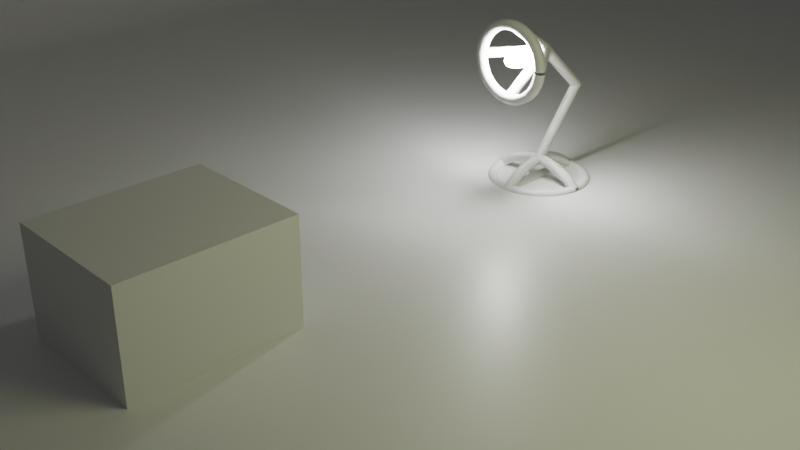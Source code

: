 # Source: AnimatedLamp008.blend  (saved by Blender 2.91.10; exported with 4.5.12 LTS)
import bpy
from mathutils import Matrix  # noqa: F401  (used for matrix-valued properties, if any)

bpy.ops.wm.read_factory_settings(use_empty=True)
scene = bpy.context.scene
scene.name = 'Scene'

# ---- collections
col_camandlight = bpy.data.collections.new('CamAndlight'); scene.collection.children.link(col_camandlight)
col_pencil = bpy.data.collections.new('Pencil'); scene.collection.children.link(col_pencil)
col_lampscene = bpy.data.collections.new('LampScene'); scene.collection.children.link(col_lampscene)

# ---- materials (node trees are filled in below, after node groups)
mat_lampmat = bpy.data.materials.new('LampMat')
mat_defaultmat = bpy.data.materials.new('DefaultMat')
mat_defaultmat.alpha_threshold = 0.0
mat_defaultmat.line_color = (0.0, 0.0, 0.0, 1.0)
mat_bulbmat = bpy.data.materials.new('BulbMat')
mat_bulbmat.alpha_threshold = 0.0
mat_bulbmat.line_color = (0.0, 0.0, 0.0, 1.0)

# ---- material node trees
mat_lampmat.use_nodes = True; mat_lampmat.node_tree.nodes.clear()
_N = mat_lampmat.node_tree.nodes; _L = mat_lampmat.node_tree.links
n0 = _N.new('ShaderNodeBsdfPrincipled'); n0.name = 'Principled BSDF'; n0.location = (10, 300)
n0.distribution = 'GGX'
n0.subsurface_method = 'BURLEY'
n0.inputs[3].default_value = 1.45
n0.inputs[27].default_value = (0.0, 0.0, 0.0, 1.0)
n0.inputs[28].default_value = 1.0
n1 = _N.new('ShaderNodeOutputMaterial'); n1.name = 'Material Output'; n1.location = (300, 300)
_L.new(n0.outputs[0], n1.inputs[0])
n1.is_active_output = True
mat_defaultmat.use_nodes = True; mat_defaultmat.node_tree.nodes.clear()
_N = mat_defaultmat.node_tree.nodes; _L = mat_defaultmat.node_tree.links
n0 = _N.new('ShaderNodeOutputMaterial'); n0.name = 'Material Output'; n0.location = (300, 300)
n1 = _N.new('ShaderNodeBsdfPrincipled'); n1.name = 'Principled BSDF'; n1.location = (10, 300)
n1.distribution = 'GGX'
n1.subsurface_method = 'BURLEY'
n1.inputs[2].default_value = 0.4
n1.inputs[3].default_value = 1.45
n1.inputs[27].default_value = (0.0, 0.0, 0.0, 1.0)
n1.inputs[28].default_value = 1.0
_L.new(n1.outputs[0], n0.inputs[0])
n0.is_active_output = True
mat_bulbmat.use_nodes = True; mat_bulbmat.node_tree.nodes.clear()
_N = mat_bulbmat.node_tree.nodes; _L = mat_bulbmat.node_tree.links
n0 = _N.new('ShaderNodeOutputMaterial'); n0.name = 'Material Output'; n0.location = (300, 300)
n1 = _N.new('ShaderNodeEmission'); n1.name = 'Emission'; n1.location = (10, 300)
n1.inputs[1].default_value = 200.0
_L.new(n1.outputs[0], n0.inputs[0])
n0.is_active_output = True

# ---- world
world_world = bpy.data.worlds.new('World'); scene.world = world_world
world_world.use_nodes = True; world_world.node_tree.nodes.clear()
_N = world_world.node_tree.nodes; _L = world_world.node_tree.links
n0 = _N.new('ShaderNodeOutputWorld'); n0.name = 'World Output'; n0.location = (300, 300)
n1 = _N.new('ShaderNodeBackground'); n1.name = 'Background'; n1.location = (10, 300)
n1.inputs[0].default_value = (0.05088, 0.05088, 0.05088, 1.0)
_L.new(n1.outputs[0], n0.inputs[0])
n0.is_active_output = True
world_world.color = (0.05088, 0.05088, 0.05088)
world_world.use_sun_shadow = False
world_world.sun_shadow_jitter_overblur = 0.0

# ---- cameras
cam_camera = bpy.data.cameras.new('Camera')
cam_camera.clip_end = 100.0
cam_camera.ortho_scale = 7.314

# ---- lights
light_area = bpy.data.lights.new('Area', 'AREA')
light_area.color = (0.9692, 1.0, 0.5406)
light_area.transmission_factor = 0.0
light_area.energy = 78.54
light_area.shadow_soft_size = 4.071
light_area.shadow_maximum_resolution = 0.006
light_area.use_absolute_resolution = True
light_area.size = 4.071
light_area.size_y = 1.0

# ---- meshes
me_backdropmesh = bpy.data.meshes.new('BackdropMesh')
me_backdropmesh.from_pydata([(10.0, -36.67, 0.0), (10.0, 23.33, 0.0), (-10.0, 23.33, 10.0), (-10.0, -36.67, 10.0), (-8.01, 23.33, 0.0), (-8.01, -36.67, 0.0), (-10.0, -36.67, 2.391), (-8.398, -36.67, 0.04594), (-8.772, -36.67, 0.182), (-9.116, -36.67, 0.4029), (-9.417, -36.67, 0.7002), (-9.665, -36.67, 1.063), (-9.849, -36.67, 1.476), (-9.962, -36.67, 1.924), (-10.0, 23.33, 2.391), (-9.962, 23.33, 1.924), (-9.849, 23.33, 1.476), (-9.665, 23.33, 1.063), (-9.417, 23.33, 0.7002), (-9.116, 23.33, 0.4029), (-8.772, 23.33, 0.182), (-8.398, 23.33, 0.04594)], [], [(5, 0, 1, 4), (6, 14, 2, 3), (14, 6, 13, 15), (15, 13, 12, 16), (16, 12, 11, 17), (17, 11, 10, 18), (18, 10, 9, 19), (19, 9, 8, 20), (20, 8, 7, 21), (21, 7, 5, 4)])
me_backdropmesh.polygons.foreach_set('use_smooth', [True] * 10)
_uv = me_backdropmesh.uv_layers.new(name='UVMap')
_uv.uv.foreach_set('vector', [0.09949, 0.0, 1.0, 0.0, 1.0, 1.0, 0.09949, 1.0, 0.0, 0.0, 0.0, 1.0, 0.0, 1.0, 0.0, 0.0, 0.0, 1.0, 0.0, 0.0, 0.0, 0.0, 0.0, 1.0, 0.0, 1.0, 0.0, 0.0, 0.0, 0.0, 0.0, 1.0, 0.0, 1.0, 0.0, 0.0, 0.0, 0.0, 0.0, 1.0, 0.0, 1.0, 0.0, 0.0, 0.0, 0.0, 0.0, 1.0, 0.0, 1.0, 0.0, 0.0, 0.04422, 0.0, 0.04422, 1.0, 0.04422, 1.0, 0.04422, 0.0, 0.06142, 0.0, 0.06142, 1.0, 0.06142, 1.0, 0.06142, 0.0, 0.08008, 0.0, 0.08008, 1.0, 0.08008, 1.0, 0.08008, 0.0, 0.09949, 0.0, 0.09949, 1.0])
me_backdropmesh.materials.append(mat_defaultmat)
me_backdropmesh.use_remesh_fix_poles = True
me_backdropmesh.use_remesh_preserve_attributes = False
me_backdropmesh.use_mirror_vertex_groups = False
me_backdropmesh.update()
me_benchplaceholdermesh = bpy.data.meshes.new('BenchPlaceholderMesh')
me_benchplaceholdermesh.from_pydata([(-0.7284, -0.8817, -0.5567), (-0.7284, -0.8817, 0.5567), (-0.7284, 0.8817, -0.5567), (-0.7284, 0.8817, 0.5567), (0.7284, -0.8817, -0.5567), (0.7284, -0.8817, 0.5567), (0.7284, 0.8817, -0.5567), (0.7284, 0.8817, 0.5567)], [], [(0, 1, 3, 2), (2, 3, 7, 6), (6, 7, 5, 4), (4, 5, 1, 0), (2, 6, 4, 0), (7, 3, 1, 5)])
_uv = me_benchplaceholdermesh.uv_layers.new(name='UVMap')
_uv.uv.foreach_set('vector', [0.375, 0.0, 0.625, 0.0, 0.625, 0.25, 0.375, 0.25, 0.375, 0.25, 0.625, 0.25, 0.625, 0.5, 0.375, 0.5, 0.375, 0.5, 0.625, 0.5, 0.625, 0.75, 0.375, 0.75, 0.375, 0.75, 0.625, 0.75, 0.625, 1.0, 0.375, 1.0, 0.125, 0.5, 0.375, 0.5, 0.375, 0.75, 0.125, 0.75, 0.625, 0.5, 0.875, 0.5, 0.875, 0.75, 0.625, 0.75])
me_benchplaceholdermesh.materials.append(mat_defaultmat)
me_benchplaceholdermesh.use_remesh_fix_poles = True
me_benchplaceholdermesh.use_remesh_preserve_attributes = False
me_benchplaceholdermesh.use_mirror_vertex_groups = False
me_benchplaceholdermesh.update()
me_bulbmesh = bpy.data.meshes.new('BulbMesh')
me_bulbmesh.from_pydata([(0.0, 0.1951, 0.9808), (0.0, 0.3827, 0.9239), (0.0, 0.5556, 0.8315), (0.0, 0.7071, 0.7071), (0.0, 0.8315, 0.5556), (0.0, 0.9239, 0.3827), (0.0, 0.9808, 0.1951), (0.0, 1.0, 7.55e-08), (0.0, 0.9808, -0.1951), (0.0, 0.5556, -0.8315), (0.03806, 0.1913, 0.9808), (0.07466, 0.3753, 0.9239), (0.1084, 0.5449, 0.8315), (0.1379, 0.6935, 0.7071), (0.1622, 0.8155, 0.5556), (0.1802, 0.9061, 0.3827), (0.1913, 0.9619, 0.1951), (0.1951, 0.9808, 7.55e-08), (0.1913, 0.9619, -0.1951), (0.1802, 0.9061, -0.3827), (0.1622, 0.8155, -0.5556), (0.1379, 0.6935, -0.7071), (0.1084, 0.5449, -0.8315), (0.07466, 0.3753, -0.9239), (0.03806, 0.1913, -0.9808), (0.07466, 0.1802, 0.9808), (0.1464, 0.3536, 0.9239), (0.2126, 0.5133, 0.8315), (0.2706, 0.6533, 0.7071), (0.3182, 0.7682, 0.5556), (0.3536, 0.8536, 0.3827), (0.3753, 0.9061, 0.1951), (0.3827, 0.9239, 7.55e-08), (0.3753, 0.9061, -0.1951), (0.3536, 0.8536, -0.3827), (0.3182, 0.7682, -0.5556), (0.2706, 0.6533, -0.7071), (0.2126, 0.5133, -0.8315), (0.1464, 0.3536, -0.9239), (0.07466, 0.1802, -0.9808), (0.1084, 0.1622, 0.9808), (0.2126, 0.3182, 0.9239), (0.3087, 0.4619, 0.8315), (0.3928, 0.5879, 0.7071), (0.4619, 0.6913, 0.5556), (0.5133, 0.7682, 0.3827), (0.5449, 0.8155, 0.1951), (0.5556, 0.8315, 7.55e-08), (0.5449, 0.8155, -0.1951), (0.5133, 0.7682, -0.3827), (0.4619, 0.6913, -0.5556), (0.3928, 0.5879, -0.7071), (0.3087, 0.4619, -0.8315), (0.2126, 0.3182, -0.9239), (0.1084, 0.1622, -0.9808), (0.1379, 0.1379, 0.9808), (0.2706, 0.2706, 0.9239), (0.3928, 0.3928, 0.8315), (0.5, 0.5, 0.7071), (0.5879, 0.5879, 0.5556), (0.6533, 0.6533, 0.3827), (0.6935, 0.6935, 0.1951), (0.7071, 0.7071, 7.55e-08), (0.6935, 0.6935, -0.1951), (0.6533, 0.6533, -0.3827), (0.5879, 0.5879, -0.5556), (0.5, 0.5, -0.7071), (0.3928, 0.3928, -0.8315), (0.2706, 0.2706, -0.9239), (0.1379, 0.1379, -0.9808), (0.1622, 0.1084, 0.9808), (0.3182, 0.2126, 0.9239), (0.4619, 0.3087, 0.8315), (0.5879, 0.3928, 0.7071), (0.6913, 0.4619, 0.5556), (0.7682, 0.5133, 0.3827), (0.8155, 0.5449, 0.1951), (0.8315, 0.5556, 7.55e-08), (0.8155, 0.5449, -0.1951), (0.7682, 0.5133, -0.3827), (0.6913, 0.4619, -0.5556), (0.5879, 0.3928, -0.7071), (0.4619, 0.3087, -0.8315), (0.3182, 0.2126, -0.9239), (0.1622, 0.1084, -0.9808), (0.1802, 0.07466, 0.9808), (0.3536, 0.1464, 0.9239), (0.5133, 0.2126, 0.8315), (0.6533, 0.2706, 0.7071), (0.7682, 0.3182, 0.5556), (0.8536, 0.3536, 0.3827), (0.9061, 0.3753, 0.1951), (0.9239, 0.3827, 7.55e-08), (0.9061, 0.3753, -0.1951), (0.8536, 0.3536, -0.3827), (0.7682, 0.3182, -0.5556), (0.6533, 0.2706, -0.7071), (0.5133, 0.2126, -0.8315), (0.3536, 0.1464, -0.9239), (0.1802, 0.07466, -0.9808), (0.1913, 0.03806, 0.9808), (0.3753, 0.07466, 0.9239), (0.5449, 0.1084, 0.8315), (0.6935, 0.1379, 0.7071), (0.8155, 0.1622, 0.5556), (0.9061, 0.1802, 0.3827), (0.9619, 0.1913, 0.1951), (0.9808, 0.1951, 7.55e-08), (0.9619, 0.1913, -0.1951), (0.9061, 0.1802, -0.3827), (0.8155, 0.1622, -0.5556), (0.6935, 0.1379, -0.7071), (0.5449, 0.1084, -0.8315), (0.3753, 0.07466, -0.9239), (0.1913, 0.03806, -0.9808), (0.1951, -3.266e-07, 0.9808), (0.3827, -3.192e-07, 0.9239), (0.5556, -3.117e-07, 0.8315), (0.7071, -3.192e-07, 0.7071), (0.8315, -3.341e-07, 0.5556), (0.9239, -2.745e-07, 0.3827), (0.9808, -3.937e-07, 0.1951), (1.0, -3.788e-07, 7.55e-08), (0.9808, -3.937e-07, -0.1951), (0.9239, -2.298e-07, -0.3827), (0.8315, -3.341e-07, -0.5556), (0.7071, -3.192e-07, -0.7071), (0.5556, -3.415e-07, -0.8315), (0.3827, -3.043e-07, -0.9239), (0.1951, -3.08e-07, -0.9808), (0.1913, -0.03806, 0.9808), (0.3753, -0.07466, 0.9239), (0.5449, -0.1084, 0.8315), (0.6935, -0.138, 0.7071), (0.8155, -0.1622, 0.5556), (0.9061, -0.1802, 0.3827), (0.9619, -0.1913, 0.1951), (0.9808, -0.1951, 7.55e-08), (0.9619, -0.1913, -0.1951), (0.9061, -0.1802, -0.3827), (0.8155, -0.1622, -0.5556), (0.6935, -0.138, -0.7071), (0.5449, -0.1084, -0.8315), (0.3753, -0.07466, -0.9239), (0.1913, -0.03806, -0.9808), (0.1802, -0.07466, 0.9808), (0.3536, -0.1464, 0.9239), (0.5133, -0.2126, 0.8315), (0.6533, -0.2706, 0.7071), (0.7682, -0.3182, 0.5556), (0.8536, -0.3536, 0.3827), (0.9061, -0.3753, 0.1951), (0.9239, -0.3827, 7.55e-08), (0.9061, -0.3753, -0.1951), (0.8536, -0.3536, -0.3827), (0.7682, -0.3182, -0.5556), (0.6533, -0.2706, -0.7071), (0.5133, -0.2126, -0.8315), (0.3536, -0.1464, -0.9239), (0.1802, -0.07466, -0.9808), (0.1622, -0.1084, 0.9808), (0.3182, -0.2126, 0.9239), (0.4619, -0.3087, 0.8315), (0.5879, -0.3928, 0.7071), (0.6913, -0.4619, 0.5556), (0.7682, -0.5133, 0.3827), (0.8155, -0.5449, 0.1951), (0.8315, -0.5556, 7.55e-08), (0.8155, -0.5449, -0.1951), (0.7682, -0.5133, -0.3827), (0.6913, -0.4619, -0.5556), (0.5879, -0.3928, -0.7071), (0.4619, -0.3087, -0.8315), (0.3182, -0.2126, -0.9239), (0.1622, -0.1084, -0.9808), (0.1379, -0.138, 0.9808), (0.2706, -0.2706, 0.9239), (0.3928, -0.3928, 0.8315), (0.5, -0.5, 0.7071), (0.5879, -0.5879, 0.5556), (0.6533, -0.6533, 0.3827), (0.6935, -0.6935, 0.1951), (0.7071, -0.7071, 7.55e-08), (0.6935, -0.6935, -0.1951), (0.6533, -0.6533, -0.3827), (0.5879, -0.5879, -0.5556), (0.5, -0.5, -0.7071), (0.3928, -0.3928, -0.8315), (0.2706, -0.2706, -0.9239), (0.1379, -0.138, -0.9808), (0.1084, -0.1622, 0.9808), (0.2126, -0.3182, 0.9239), (0.3087, -0.4619, 0.8315), (0.3928, -0.5879, 0.7071), (0.4619, -0.6913, 0.5556), (0.5133, -0.7682, 0.3827), (0.5449, -0.8155, 0.1951), (0.5556, -0.8315, 7.55e-08), (0.5449, -0.8155, -0.1951), (0.5133, -0.7682, -0.3827), (0.4619, -0.6913, -0.5556), (0.3928, -0.5879, -0.7071), (0.3087, -0.4619, -0.8315), (0.2126, -0.3182, -0.9239), (0.1084, -0.1622, -0.9808), (0.0, -3.258e-07, -1.0), (0.07466, -0.1802, 0.9808), (0.1464, -0.3536, 0.9239), (0.2126, -0.5133, 0.8315), (0.2706, -0.6533, 0.7071), (0.3182, -0.7682, 0.5556), (0.3536, -0.8536, 0.3827), (0.3753, -0.9061, 0.1951), (0.3827, -0.9239, 7.55e-08), (0.3753, -0.9061, -0.1951), (0.3536, -0.8536, -0.3827), (0.3182, -0.7682, -0.5556), (0.2706, -0.6533, -0.7071), (0.2126, -0.5133, -0.8315), (0.1464, -0.3536, -0.9239), (0.07466, -0.1802, -0.9808), (0.03806, -0.1913, 0.9808), (0.07466, -0.3753, 0.9239), (0.1084, -0.5449, 0.8315), (0.1379, -0.6935, 0.7071), (0.1622, -0.8155, 0.5556), (0.1802, -0.9061, 0.3827), (0.1913, -0.9619, 0.1951), (0.1951, -0.9808, 7.55e-08), (0.1913, -0.9619, -0.1951), (0.1802, -0.9061, -0.3827), (0.1622, -0.8155, -0.5556), (0.1379, -0.6935, -0.7071), (0.1084, -0.5449, -0.8315), (0.07466, -0.3753, -0.9239), (0.03806, -0.1913, -0.9808), (-7.212e-09, -0.1951, 0.9808), (4.122e-08, -0.3827, 0.9239), (2.632e-08, -0.5556, 0.8315), (-2.584e-08, -0.7071, 0.7071), (-8.544e-08, -0.8315, 0.5556), (6.357e-08, -0.9239, 0.3827), (-8.544e-08, -0.9808, 0.1951), (-1.003e-07, -1.0, 7.55e-08), (-8.544e-08, -0.9808, -0.1951), (6.357e-08, -0.9239, -0.3827), (-8.544e-08, -0.8315, -0.5556), (-2.584e-08, -0.7071, -0.7071), (-1.094e-08, -0.5556, -0.8315), (3.964e-09, -0.3827, -0.9239), (3.964e-09, -0.1951, -0.9808), (-0.03806, -0.1913, 0.9808), (-0.07466, -0.3753, 0.9239), (-0.1084, -0.5449, 0.8315), (-0.1379, -0.6935, 0.7071), (-0.1622, -0.8155, 0.5556), (-0.1802, -0.9061, 0.3827), (-0.1913, -0.9619, 0.1951), (-0.1951, -0.9808, 7.55e-08), (-0.1913, -0.9619, -0.1951), (-0.1802, -0.9061, -0.3827), (-0.1622, -0.8155, -0.5556), (-0.1379, -0.6935, -0.7071), (-0.1084, -0.5449, -0.8315), (-0.07466, -0.3753, -0.9239), (-0.03806, -0.1913, -0.9808), (-0.07466, -0.1802, 0.9808), (-0.1464, -0.3536, 0.9239), (-0.2126, -0.5133, 0.8315), (-0.2706, -0.6533, 0.7071), (-0.3182, -0.7682, 0.5556), (-0.3536, -0.8536, 0.3827), (-0.3753, -0.9061, 0.1951), (-0.3827, -0.9239, 7.55e-08), (-0.3753, -0.9061, -0.1951), (-0.3536, -0.8536, -0.3827), (-0.3182, -0.7682, -0.5556), (-0.2706, -0.6533, -0.7071), (-0.2126, -0.5133, -0.8315), (-0.1464, -0.3536, -0.9239), (-0.07466, -0.1802, -0.9808), (-0.1084, -0.1622, 0.9808), (-0.2126, -0.3182, 0.9239), (-0.3087, -0.4619, 0.8315), (-0.3928, -0.5879, 0.7071), (-0.4619, -0.6913, 0.5556), (-0.5133, -0.7682, 0.3827), (-0.5449, -0.8155, 0.1951), (-0.5556, -0.8315, 7.55e-08), (-0.5449, -0.8155, -0.1951), (-0.5133, -0.7682, -0.3827), (-0.4619, -0.6913, -0.5556), (-0.3928, -0.5879, -0.7071), (-0.3087, -0.4619, -0.8315), (-0.2126, -0.3182, -0.9239), (-0.1084, -0.1622, -0.9808), (-2.304e-07, -5.562e-07, 1.0), (-0.1379, -0.138, 0.9808), (-0.2706, -0.2706, 0.9239), (-0.3928, -0.3928, 0.8315), (-0.5, -0.5, 0.7071), (-0.5879, -0.5879, 0.5556), (-0.6533, -0.6533, 0.3827), (-0.6935, -0.6935, 0.1951), (-0.7071, -0.7071, 7.55e-08), (-0.6935, -0.6935, -0.1951), (-0.6533, -0.6533, -0.3827), (-0.5879, -0.5879, -0.5556), (-0.5, -0.5, -0.7071), (-0.3928, -0.3928, -0.8315), (-0.2706, -0.2706, -0.9239), (-0.1379, -0.1379, -0.9808), (-0.1622, -0.1084, 0.9808), (-0.3182, -0.2126, 0.9239), (-0.4619, -0.3087, 0.8315), (-0.5879, -0.3928, 0.7071), (-0.6913, -0.4619, 0.5556), (-0.7682, -0.5133, 0.3827), (-0.8155, -0.5449, 0.1951), (-0.8315, -0.5556, 7.55e-08), (-0.8155, -0.5449, -0.1951), (-0.7682, -0.5133, -0.3827), (-0.6913, -0.4619, -0.5556), (-0.5879, -0.3928, -0.7071), (-0.4619, -0.3087, -0.8315), (-0.3182, -0.2126, -0.9239), (-0.1622, -0.1084, -0.9808), (-0.1802, -0.07466, 0.9808), (-0.3536, -0.1464, 0.9239), (-0.5133, -0.2126, 0.8315), (-0.6533, -0.2706, 0.7071), (-0.7682, -0.3182, 0.5556), (-0.8536, -0.3536, 0.3827), (-0.9061, -0.3753, 0.1951), (-0.9239, -0.3827, 7.55e-08), (-0.9061, -0.3753, -0.1951), (-0.8536, -0.3536, -0.3827), (-0.7682, -0.3182, -0.5556), (-0.6533, -0.2706, -0.7071), (-0.5133, -0.2126, -0.8315), (-0.3536, -0.1464, -0.9239), (-0.1802, -0.07466, -0.9808), (-0.1913, -0.03806, 0.9808), (-0.3753, -0.07466, 0.9239), (-0.5449, -0.1084, 0.8315), (-0.6935, -0.1379, 0.7071), (-0.8155, -0.1622, 0.5556), (-0.9061, -0.1802, 0.3827), (-0.9619, -0.1913, 0.1951), (-0.9808, -0.1951, 7.55e-08), (-0.9619, -0.1913, -0.1951), (-0.9061, -0.1802, -0.3827), (-0.8155, -0.1622, -0.5556), (-0.6935, -0.1379, -0.7071), (-0.5449, -0.1084, -0.8315), (-0.3753, -0.07466, -0.9239), (-0.1913, -0.03806, -0.9808), (-0.1951, -3.117e-07, 0.9808), (-0.3827, -2.819e-07, 0.9239), (-0.5556, -2.819e-07, 0.8315), (-0.7071, -1.851e-07, 0.7071), (-0.8315, -1.404e-07, 0.5556), (-0.9239, -3.192e-07, 0.3827), (-0.9808, -9.567e-08, 0.1951), (-1.0, -1.404e-07, 7.55e-08), (-0.9808, -9.567e-08, -0.1951), (-0.9239, -3.192e-07, -0.3827), (-0.8315, -1.404e-07, -0.5556), (-0.7071, -1.851e-07, -0.7071), (-0.5556, -2.596e-07, -0.8315), (-0.3827, -2.521e-07, -0.9239), (-0.1951, -3.155e-07, -0.9808), (-0.1913, 0.03806, 0.9808), (-0.3753, 0.07466, 0.9239), (-0.5449, 0.1084, 0.8315), (-0.6935, 0.1379, 0.7071), (-0.8155, 0.1622, 0.5556), (-0.9061, 0.1802, 0.3827), (-0.9619, 0.1913, 0.1951), (-0.9808, 0.1951, 7.55e-08), (-0.9619, 0.1913, -0.1951), (-0.9061, 0.1802, -0.3827), (-0.8155, 0.1622, -0.5556), (-0.6935, 0.1379, -0.7071), (-0.5449, 0.1084, -0.8315), (-0.3753, 0.07466, -0.9239), (-0.1913, 0.03806, -0.9808), (-0.1802, 0.07466, 0.9808), (-0.3536, 0.1464, 0.9239), (-0.5133, 0.2126, 0.8315), (-0.6533, 0.2706, 0.7071), (-0.7682, 0.3182, 0.5556), (-0.8536, 0.3536, 0.3827), (-0.9061, 0.3753, 0.1951), (-0.9239, 0.3827, 7.55e-08), (-0.9061, 0.3753, -0.1951), (-0.8536, 0.3536, -0.3827), (-0.7682, 0.3182, -0.5556), (-0.6533, 0.2706, -0.7071), (-0.5133, 0.2126, -0.8315), (-0.3536, 0.1464, -0.9239), (-0.1802, 0.07466, -0.9808), (-0.1622, 0.1084, 0.9808), (-0.3182, 0.2126, 0.9239), (-0.4619, 0.3087, 0.8315), (-0.5879, 0.3928, 0.7071), (-0.6913, 0.4619, 0.5556), (-0.7682, 0.5133, 0.3827), (-0.8155, 0.5449, 0.1951), (-0.8315, 0.5556, 7.55e-08), (-0.8155, 0.5449, -0.1951), (-0.7682, 0.5133, -0.3827), (-0.6913, 0.4619, -0.5556), (-0.5879, 0.3928, -0.7071), (-0.4619, 0.3087, -0.8315), (-0.3182, 0.2126, -0.9239), (-0.1622, 0.1084, -0.9808), (-0.1379, 0.1379, 0.9808), (-0.2706, 0.2706, 0.9239), (-0.3928, 0.3928, 0.8315), (-0.5, 0.5, 0.7071), (-0.5879, 0.5879, 0.5556), (-0.6533, 0.6533, 0.3827), (-0.6935, 0.6935, 0.1951), (-0.7071, 0.7071, 7.55e-08), (-0.6935, 0.6935, -0.1951), (-0.6533, 0.6533, -0.3827), (-0.5879, 0.5879, -0.5556), (-0.5, 0.5, -0.7071), (-0.3928, 0.3928, -0.8315), (-0.2706, 0.2706, -0.9239), (-0.1379, 0.1379, -0.9808), (-0.1084, 0.1622, 0.9808), (-0.2126, 0.3182, 0.9239), (-0.3087, 0.4619, 0.8315), (-0.3928, 0.5879, 0.7071), (-0.4619, 0.6913, 0.5556), (-0.5133, 0.7682, 0.3827), (-0.5449, 0.8155, 0.1951), (-0.5556, 0.8315, 7.55e-08), (-0.5449, 0.8155, -0.1951), (-0.5133, 0.7682, -0.3827), (-0.4619, 0.6913, -0.5556), (-0.3928, 0.5879, -0.7071), (-0.3087, 0.4619, -0.8315), (-0.2126, 0.3182, -0.9239), (-0.1084, 0.1622, -0.9808), (-0.07466, 0.1802, 0.9808), (-0.1464, 0.3536, 0.9239), (-0.2126, 0.5133, 0.8315), (-0.2706, 0.6533, 0.7071), (-0.3182, 0.7682, 0.5556), (-0.3536, 0.8536, 0.3827), (-0.3753, 0.9061, 0.1951), (-0.3827, 0.9239, 7.55e-08), (-0.3753, 0.9061, -0.1951), (-0.3536, 0.8536, -0.3827), (-0.3182, 0.7682, -0.5556), (-0.2706, 0.6533, -0.7071), (-0.2126, 0.5133, -0.8315), (-0.1464, 0.3536, -0.9239), (-0.07466, 0.1802, -0.9808), (-0.03806, 0.1913, 0.9808), (-0.07466, 0.3753, 0.9239), (-0.1084, 0.5449, 0.8315), (-0.1379, 0.6935, 0.7071), (-0.1622, 0.8155, 0.5556), (-0.1802, 0.9061, 0.3827), (-0.1913, 0.9619, 0.1951), (-0.1951, 0.9808, 7.55e-08), (-0.1913, 0.9619, -0.1951), (-0.1802, 0.9061, -0.3827), (-0.1622, 0.8155, -0.5556), (-0.1379, 0.6935, -0.7071), (-0.1084, 0.5449, -0.8315), (-0.07466, 0.3753, -0.9239), (-0.03806, 0.1913, -0.9808), (6.357e-08, 0.9239, -0.3827), (2.722e-07, 0.8315, -0.5556), (1.53e-07, 0.7071, -0.7071), (7.847e-08, 0.3827, -0.9239), (1.514e-08, 0.1951, -0.9808)], [], [(478, 477, 19, 20), (3, 2, 12, 13), (479, 478, 20, 21), (4, 3, 13, 14), (9, 479, 21, 22), (5, 4, 14, 15), (480, 9, 22, 23), (6, 5, 15, 16), (481, 480, 23, 24), (7, 6, 16, 17), (0, 296, 10), (205, 481, 24), (8, 7, 17, 18), (1, 0, 10, 11), (477, 8, 18, 19), (2, 1, 11, 12), (11, 10, 25, 26), (19, 18, 33, 34), (12, 11, 26, 27), (20, 19, 34, 35), (13, 12, 27, 28), (21, 20, 35, 36), (14, 13, 28, 29), (22, 21, 36, 37), (15, 14, 29, 30), (23, 22, 37, 38), (16, 15, 30, 31), (24, 23, 38, 39), (17, 16, 31, 32), (10, 296, 25), (205, 24, 39), (18, 17, 32, 33), (30, 29, 44, 45), (38, 37, 52, 53), (31, 30, 45, 46), (39, 38, 53, 54), (32, 31, 46, 47), (25, 296, 40), (205, 39, 54), (33, 32, 47, 48), (26, 25, 40, 41), (34, 33, 48, 49), (27, 26, 41, 42), (35, 34, 49, 50), (28, 27, 42, 43), (36, 35, 50, 51), (29, 28, 43, 44), (37, 36, 51, 52), (49, 48, 63, 64), (42, 41, 56, 57), (50, 49, 64, 65), (43, 42, 57, 58), (51, 50, 65, 66), (44, 43, 58, 59), (52, 51, 66, 67), (45, 44, 59, 60), (53, 52, 67, 68), (46, 45, 60, 61), (54, 53, 68, 69), (47, 46, 61, 62), (40, 296, 55), (205, 54, 69), (48, 47, 62, 63), (41, 40, 55, 56), (68, 67, 82, 83), (61, 60, 75, 76), (69, 68, 83, 84), (62, 61, 76, 77), (55, 296, 70), (205, 69, 84), (63, 62, 77, 78), (56, 55, 70, 71), (64, 63, 78, 79), (57, 56, 71, 72), (65, 64, 79, 80), (58, 57, 72, 73), (66, 65, 80, 81), (59, 58, 73, 74), (67, 66, 81, 82), (60, 59, 74, 75), (80, 79, 94, 95), (73, 72, 87, 88), (81, 80, 95, 96), (74, 73, 88, 89), (82, 81, 96, 97), (75, 74, 89, 90), (83, 82, 97, 98), (76, 75, 90, 91), (84, 83, 98, 99), (77, 76, 91, 92), (70, 296, 85), (205, 84, 99), (78, 77, 92, 93), (71, 70, 85, 86), (79, 78, 93, 94), (72, 71, 86, 87), (99, 98, 113, 114), (92, 91, 106, 107), (85, 296, 100), (205, 99, 114), (93, 92, 107, 108), (86, 85, 100, 101), (94, 93, 108, 109), (87, 86, 101, 102), (95, 94, 109, 110), (88, 87, 102, 103), (96, 95, 110, 111), (89, 88, 103, 104), (97, 96, 111, 112), (90, 89, 104, 105), (98, 97, 112, 113), (91, 90, 105, 106), (103, 102, 117, 118), (111, 110, 125, 126), (104, 103, 118, 119), (112, 111, 126, 127), (105, 104, 119, 120), (113, 112, 127, 128), (106, 105, 120, 121), (114, 113, 128, 129), (107, 106, 121, 122), (100, 296, 115), (205, 114, 129), (108, 107, 122, 123), (101, 100, 115, 116), (109, 108, 123, 124), (102, 101, 116, 117), (110, 109, 124, 125), (122, 121, 136, 137), (115, 296, 130), (205, 129, 144), (123, 122, 137, 138), (116, 115, 130, 131), (124, 123, 138, 139), (117, 116, 131, 132), (125, 124, 139, 140), (118, 117, 132, 133), (126, 125, 140, 141), (119, 118, 133, 134), (127, 126, 141, 142), (120, 119, 134, 135), (128, 127, 142, 143), (121, 120, 135, 136), (129, 128, 143, 144), (141, 140, 155, 156), (134, 133, 148, 149), (142, 141, 156, 157), (135, 134, 149, 150), (143, 142, 157, 158), (136, 135, 150, 151), (144, 143, 158, 159), (137, 136, 151, 152), (130, 296, 145), (205, 144, 159), (138, 137, 152, 153), (131, 130, 145, 146), (139, 138, 153, 154), (132, 131, 146, 147), (140, 139, 154, 155), (133, 132, 147, 148), (145, 296, 160), (205, 159, 174), (153, 152, 167, 168), (146, 145, 160, 161), (154, 153, 168, 169), (147, 146, 161, 162), (155, 154, 169, 170), (148, 147, 162, 163), (156, 155, 170, 171), (149, 148, 163, 164), (157, 156, 171, 172), (150, 149, 164, 165), (158, 157, 172, 173), (151, 150, 165, 166), (159, 158, 173, 174), (152, 151, 166, 167), (164, 163, 178, 179), (172, 171, 186, 187), (165, 164, 179, 180), (173, 172, 187, 188), (166, 165, 180, 181), (174, 173, 188, 189), (167, 166, 181, 182), (160, 296, 175), (205, 174, 189), (168, 167, 182, 183), (161, 160, 175, 176), (169, 168, 183, 184), (162, 161, 176, 177), (170, 169, 184, 185), (163, 162, 177, 178), (171, 170, 185, 186), (183, 182, 197, 198), (176, 175, 190, 191), (184, 183, 198, 199), (177, 176, 191, 192), (185, 184, 199, 200), (178, 177, 192, 193), (186, 185, 200, 201), (179, 178, 193, 194), (187, 186, 201, 202), (180, 179, 194, 195), (188, 187, 202, 203), (181, 180, 195, 196), (189, 188, 203, 204), (182, 181, 196, 197), (175, 296, 190), (205, 189, 204), (202, 201, 217, 218), (195, 194, 210, 211), (203, 202, 218, 219), (196, 195, 211, 212), (204, 203, 219, 220), (197, 196, 212, 213), (190, 296, 206), (205, 204, 220), (198, 197, 213, 214), (191, 190, 206, 207), (199, 198, 214, 215), (192, 191, 207, 208), (200, 199, 215, 216), (193, 192, 208, 209), (201, 200, 216, 217), (194, 193, 209, 210), (215, 214, 229, 230), (208, 207, 222, 223), (216, 215, 230, 231), (209, 208, 223, 224), (217, 216, 231, 232), (210, 209, 224, 225), (218, 217, 232, 233), (211, 210, 225, 226), (219, 218, 233, 234), (212, 211, 226, 227), (220, 219, 234, 235), (213, 212, 227, 228), (206, 296, 221), (205, 220, 235), (214, 213, 228, 229), (207, 206, 221, 222), (234, 233, 248, 249), (227, 226, 241, 242), (235, 234, 249, 250), (228, 227, 242, 243), (221, 296, 236), (205, 235, 250), (229, 228, 243, 244), (222, 221, 236, 237), (230, 229, 244, 245), (223, 222, 237, 238), (231, 230, 245, 246), (224, 223, 238, 239), (232, 231, 246, 247), (225, 224, 239, 240), (233, 232, 247, 248), (226, 225, 240, 241), (238, 237, 252, 253), (246, 245, 260, 261), (239, 238, 253, 254), (247, 246, 261, 262), (240, 239, 254, 255), (248, 247, 262, 263), (241, 240, 255, 256), (249, 248, 263, 264), (242, 241, 256, 257), (250, 249, 264, 265), (243, 242, 257, 258), (236, 296, 251), (205, 250, 265), (244, 243, 258, 259), (237, 236, 251, 252), (245, 244, 259, 260), (257, 256, 271, 272), (265, 264, 279, 280), (258, 257, 272, 273), (251, 296, 266), (205, 265, 280), (259, 258, 273, 274), (252, 251, 266, 267), (260, 259, 274, 275), (253, 252, 267, 268), (261, 260, 275, 276), (254, 253, 268, 269), (262, 261, 276, 277), (255, 254, 269, 270), (263, 262, 277, 278), (256, 255, 270, 271), (264, 263, 278, 279), (276, 275, 290, 291), (269, 268, 283, 284), (277, 276, 291, 292), (270, 269, 284, 285), (278, 277, 292, 293), (271, 270, 285, 286), (279, 278, 293, 294), (272, 271, 286, 287), (280, 279, 294, 295), (273, 272, 287, 288), (266, 296, 281), (205, 280, 295), (274, 273, 288, 289), (267, 266, 281, 282), (275, 274, 289, 290), (268, 267, 282, 283), (295, 294, 310, 311), (288, 287, 303, 304), (281, 296, 297), (205, 295, 311), (289, 288, 304, 305), (282, 281, 297, 298), (290, 289, 305, 306), (283, 282, 298, 299), (291, 290, 306, 307), (284, 283, 299, 300), (292, 291, 307, 308), (285, 284, 300, 301), (293, 292, 308, 309), (286, 285, 301, 302), (294, 293, 309, 310), (287, 286, 302, 303), (300, 299, 314, 315), (308, 307, 322, 323), (301, 300, 315, 316), (309, 308, 323, 324), (302, 301, 316, 317), (310, 309, 324, 325), (303, 302, 317, 318), (311, 310, 325, 326), (304, 303, 318, 319), (297, 296, 312), (205, 311, 326), (305, 304, 319, 320), (298, 297, 312, 313), (306, 305, 320, 321), (299, 298, 313, 314), (307, 306, 321, 322), (319, 318, 333, 334), (312, 296, 327), (205, 326, 341), (320, 319, 334, 335), (313, 312, 327, 328), (321, 320, 335, 336), (314, 313, 328, 329), (322, 321, 336, 337), (315, 314, 329, 330), (323, 322, 337, 338), (316, 315, 330, 331), (324, 323, 338, 339), (317, 316, 331, 332), (325, 324, 339, 340), (318, 317, 332, 333), (326, 325, 340, 341), (338, 337, 352, 353), (331, 330, 345, 346), (339, 338, 353, 354), (332, 331, 346, 347), (340, 339, 354, 355), (333, 332, 347, 348), (341, 340, 355, 356), (334, 333, 348, 349), (327, 296, 342), (205, 341, 356), (335, 334, 349, 350), (328, 327, 342, 343), (336, 335, 350, 351), (329, 328, 343, 344), (337, 336, 351, 352), (330, 329, 344, 345), (205, 356, 371), (350, 349, 364, 365), (343, 342, 357, 358), (351, 350, 365, 366), (344, 343, 358, 359), (352, 351, 366, 367), (345, 344, 359, 360), (353, 352, 367, 368), (346, 345, 360, 361), (354, 353, 368, 369), (347, 346, 361, 362), (355, 354, 369, 370), (348, 347, 362, 363), (356, 355, 370, 371), (349, 348, 363, 364), (342, 296, 357), (369, 368, 383, 384), (362, 361, 376, 377), (370, 369, 384, 385), (363, 362, 377, 378), (371, 370, 385, 386), (364, 363, 378, 379), (357, 296, 372), (205, 371, 386), (365, 364, 379, 380), (358, 357, 372, 373), (366, 365, 380, 381), (359, 358, 373, 374), (367, 366, 381, 382), (360, 359, 374, 375), (368, 367, 382, 383), (361, 360, 375, 376), (373, 372, 387, 388), (381, 380, 395, 396), (374, 373, 388, 389), (382, 381, 396, 397), (375, 374, 389, 390), (383, 382, 397, 398), (376, 375, 390, 391), (384, 383, 398, 399), (377, 376, 391, 392), (385, 384, 399, 400), (378, 377, 392, 393), (386, 385, 400, 401), (379, 378, 393, 394), (372, 296, 387), (205, 386, 401), (380, 379, 394, 395), (392, 391, 406, 407), (400, 399, 414, 415), (393, 392, 407, 408), (401, 400, 415, 416), (394, 393, 408, 409), (387, 296, 402), (205, 401, 416), (395, 394, 409, 410), (388, 387, 402, 403), (396, 395, 410, 411), (389, 388, 403, 404), (397, 396, 411, 412), (390, 389, 404, 405), (398, 397, 412, 413), (391, 390, 405, 406), (399, 398, 413, 414), (411, 410, 425, 426), (404, 403, 418, 419), (412, 411, 426, 427), (405, 404, 419, 420), (413, 412, 427, 428), (406, 405, 420, 421), (414, 413, 428, 429), (407, 406, 421, 422), (415, 414, 429, 430), (408, 407, 422, 423), (416, 415, 430, 431), (409, 408, 423, 424), (402, 296, 417), (205, 416, 431), (410, 409, 424, 425), (403, 402, 417, 418), (430, 429, 444, 445), (423, 422, 437, 438), (431, 430, 445, 446), (424, 423, 438, 439), (417, 296, 432), (205, 431, 446), (425, 424, 439, 440), (418, 417, 432, 433), (426, 425, 440, 441), (419, 418, 433, 434), (427, 426, 441, 442), (420, 419, 434, 435), (428, 427, 442, 443), (421, 420, 435, 436), (429, 428, 443, 444), (422, 421, 436, 437), (434, 433, 448, 449), (442, 441, 456, 457), (435, 434, 449, 450), (443, 442, 457, 458), (436, 435, 450, 451), (444, 443, 458, 459), (437, 436, 451, 452), (445, 444, 459, 460), (438, 437, 452, 453), (446, 445, 460, 461), (439, 438, 453, 454), (432, 296, 447), (205, 446, 461), (440, 439, 454, 455), (433, 432, 447, 448), (441, 440, 455, 456), (453, 452, 467, 468), (461, 460, 475, 476), (454, 453, 468, 469), (447, 296, 462), (205, 461, 476), (455, 454, 469, 470), (448, 447, 462, 463), (456, 455, 470, 471), (449, 448, 463, 464), (457, 456, 471, 472), (450, 449, 464, 465), (458, 457, 472, 473), (451, 450, 465, 466), (459, 458, 473, 474), (452, 451, 466, 467), (460, 459, 474, 475), (472, 471, 477, 478), (465, 464, 2, 3), (473, 472, 478, 479), (466, 465, 3, 4), (474, 473, 479, 9), (467, 466, 4, 5), (475, 474, 9, 480), (468, 467, 5, 6), (476, 475, 480, 481), (469, 468, 6, 7), (462, 296, 0), (205, 476, 481), (470, 469, 7, 8), (463, 462, 0, 1), (471, 470, 8, 477), (464, 463, 1, 2)])
me_bulbmesh.polygons.foreach_set('use_smooth', [True] * 512)
_uv = me_bulbmesh.uv_layers.new(name='UVMap')
_uv.uv.foreach_set('vector', [0.75, 0.3125, 0.75, 0.375, 0.7188, 0.375, 0.7188, 0.3125, 0.75, 0.75, 0.75, 0.8125, 0.7188, 0.8125, 0.7188, 0.75, 0.75, 0.25, 0.75, 0.3125, 0.7188, 0.3125, 0.7188, 0.25, 0.75, 0.6875, 0.75, 0.75, 0.7188, 0.75, 0.7188, 0.6875, 0.75, 0.1875, 0.75, 0.25, 0.7188, 0.25, 0.7188, 0.1875, 0.75, 0.625, 0.75, 0.6875, 0.7188, 0.6875, 0.7188, 0.625, 0.75, 0.125, 0.75, 0.1875, 0.7188, 0.1875, 0.7188, 0.125, 0.75, 0.5625, 0.75, 0.625, 0.7188, 0.625, 0.7188, 0.5625, 0.75, 0.0625, 0.75, 0.125, 0.7188, 0.125, 0.7187, 0.0625, 0.75, 0.5, 0.75, 0.5625, 0.7188, 0.5625, 0.7188, 0.5, 0.75, 0.9375, 0.7344, 1.0, 0.7187, 0.9375, 0.7344, 0.0, 0.75, 0.0625, 0.7187, 0.0625, 0.75, 0.4375, 0.75, 0.5, 0.7188, 0.5, 0.7188, 0.4375, 0.75, 0.875, 0.75, 0.9375, 0.7187, 0.9375, 0.7188, 0.875, 0.75, 0.375, 0.75, 0.4375, 0.7188, 0.4375, 0.7188, 0.375, 0.75, 0.8125, 0.75, 0.875, 0.7188, 0.875, 0.7188, 0.8125, 0.7188, 0.875, 0.7187, 0.9375, 0.6875, 0.9375, 0.6875, 0.875, 0.7188, 0.375, 0.7188, 0.4375, 0.6875, 0.4375, 0.6875, 0.375, 0.7188, 0.8125, 0.7188, 0.875, 0.6875, 0.875, 0.6875, 0.8125, 0.7188, 0.3125, 0.7188, 0.375, 0.6875, 0.375, 0.6875, 0.3125, 0.7188, 0.75, 0.7188, 0.8125, 0.6875, 0.8125, 0.6875, 0.75, 0.7188, 0.25, 0.7188, 0.3125, 0.6875, 0.3125, 0.6875, 0.25, 0.7188, 0.6875, 0.7188, 0.75, 0.6875, 0.75, 0.6875, 0.6875, 0.7188, 0.1875, 0.7188, 0.25, 0.6875, 0.25, 0.6875, 0.1875, 0.7188, 0.625, 0.7188, 0.6875, 0.6875, 0.6875, 0.6875, 0.625, 0.7188, 0.125, 0.7188, 0.1875, 0.6875, 0.1875, 0.6875, 0.125, 0.7188, 0.5625, 0.7188, 0.625, 0.6875, 0.625, 0.6875, 0.5625, 0.7187, 0.0625, 0.7188, 0.125, 0.6875, 0.125, 0.6875, 0.0625, 0.7188, 0.5, 0.7188, 0.5625, 0.6875, 0.5625, 0.6875, 0.5, 0.7187, 0.9375, 0.7031, 1.0, 0.6875, 0.9375, 0.7031, 0.0, 0.7187, 0.0625, 0.6875, 0.0625, 0.7188, 0.4375, 0.7188, 0.5, 0.6875, 0.5, 0.6875, 0.4375, 0.6875, 0.625, 0.6875, 0.6875, 0.6562, 0.6875, 0.6562, 0.625, 0.6875, 0.125, 0.6875, 0.1875, 0.6562, 0.1875, 0.6562, 0.125, 0.6875, 0.5625, 0.6875, 0.625, 0.6562, 0.625, 0.6562, 0.5625, 0.6875, 0.0625, 0.6875, 0.125, 0.6562, 0.125, 0.6562, 0.0625, 0.6875, 0.5, 0.6875, 0.5625, 0.6562, 0.5625, 0.6562, 0.5, 0.6875, 0.9375, 0.6719, 1.0, 0.6562, 0.9375, 0.6719, 0.0, 0.6875, 0.0625, 0.6562, 0.0625, 0.6875, 0.4375, 0.6875, 0.5, 0.6562, 0.5, 0.6562, 0.4375, 0.6875, 0.875, 0.6875, 0.9375, 0.6562, 0.9375, 0.6562, 0.875, 0.6875, 0.375, 0.6875, 0.4375, 0.6562, 0.4375, 0.6562, 0.375, 0.6875, 0.8125, 0.6875, 0.875, 0.6562, 0.875, 0.6562, 0.8125, 0.6875, 0.3125, 0.6875, 0.375, 0.6562, 0.375, 0.6562, 0.3125, 0.6875, 0.75, 0.6875, 0.8125, 0.6562, 0.8125, 0.6562, 0.75, 0.6875, 0.25, 0.6875, 0.3125, 0.6562, 0.3125, 0.6562, 0.25, 0.6875, 0.6875, 0.6875, 0.75, 0.6562, 0.75, 0.6562, 0.6875, 0.6875, 0.1875, 0.6875, 0.25, 0.6562, 0.25, 0.6562, 0.1875, 0.6562, 0.375, 0.6562, 0.4375, 0.625, 0.4375, 0.625, 0.375, 0.6562, 0.8125, 0.6562, 0.875, 0.625, 0.875, 0.625, 0.8125, 0.6562, 0.3125, 0.6562, 0.375, 0.625, 0.375, 0.625, 0.3125, 0.6562, 0.75, 0.6562, 0.8125, 0.625, 0.8125, 0.625, 0.75, 0.6562, 0.25, 0.6562, 0.3125, 0.625, 0.3125, 0.625, 0.25, 0.6562, 0.6875, 0.6562, 0.75, 0.625, 0.75, 0.625, 0.6875, 0.6562, 0.1875, 0.6562, 0.25, 0.625, 0.25, 0.625, 0.1875, 0.6562, 0.625, 0.6562, 0.6875, 0.625, 0.6875, 0.625, 0.625, 0.6562, 0.125, 0.6562, 0.1875, 0.625, 0.1875, 0.625, 0.125, 0.6562, 0.5625, 0.6562, 0.625, 0.625, 0.625, 0.625, 0.5625, 0.6562, 0.0625, 0.6562, 0.125, 0.625, 0.125, 0.625, 0.0625, 0.6562, 0.5, 0.6562, 0.5625, 0.625, 0.5625, 0.625, 0.5, 0.6562, 0.9375, 0.6406, 1.0, 0.625, 0.9375, 0.6406, 0.0, 0.6562, 0.0625, 0.625, 0.0625, 0.6562, 0.4375, 0.6562, 0.5, 0.625, 0.5, 0.625, 0.4375, 0.6562, 0.875, 0.6562, 0.9375, 0.625, 0.9375, 0.625, 0.875, 0.625, 0.125, 0.625, 0.1875, 0.5937, 0.1875, 0.5937, 0.125, 0.625, 0.5625, 0.625, 0.625, 0.5937, 0.625, 0.5937, 0.5625, 0.625, 0.0625, 0.625, 0.125, 0.5937, 0.125, 0.5937, 0.0625, 0.625, 0.5, 0.625, 0.5625, 0.5937, 0.5625, 0.5937, 0.5, 0.625, 0.9375, 0.6094, 1.0, 0.5937, 0.9375, 0.6094, 0.0, 0.625, 0.0625, 0.5937, 0.0625, 0.625, 0.4375, 0.625, 0.5, 0.5937, 0.5, 0.5937, 0.4375, 0.625, 0.875, 0.625, 0.9375, 0.5937, 0.9375, 0.5937, 0.875, 0.625, 0.375, 0.625, 0.4375, 0.5937, 0.4375, 0.5938, 0.375, 0.625, 0.8125, 0.625, 0.875, 0.5937, 0.875, 0.5937, 0.8125, 0.625, 0.3125, 0.625, 0.375, 0.5938, 0.375, 0.5937, 0.3125, 0.625, 0.75, 0.625, 0.8125, 0.5937, 0.8125, 0.5937, 0.75, 0.625, 0.25, 0.625, 0.3125, 0.5937, 0.3125, 0.5937, 0.25, 0.625, 0.6875, 0.625, 0.75, 0.5937, 0.75, 0.5937, 0.6875, 0.625, 0.1875, 0.625, 0.25, 0.5937, 0.25, 0.5937, 0.1875, 0.625, 0.625, 0.625, 0.6875, 0.5937, 0.6875, 0.5937, 0.625, 0.5937, 0.3125, 0.5938, 0.375, 0.5625, 0.375, 0.5625, 0.3125, 0.5937, 0.75, 0.5937, 0.8125, 0.5625, 0.8125, 0.5625, 0.75, 0.5937, 0.25, 0.5937, 0.3125, 0.5625, 0.3125, 0.5625, 0.25, 0.5937, 0.6875, 0.5937, 0.75, 0.5625, 0.75, 0.5625, 0.6875, 0.5937, 0.1875, 0.5937, 0.25, 0.5625, 0.25, 0.5625, 0.1875, 0.5937, 0.625, 0.5937, 0.6875, 0.5625, 0.6875, 0.5625, 0.625, 0.5937, 0.125, 0.5937, 0.1875, 0.5625, 0.1875, 0.5625, 0.125, 0.5937, 0.5625, 0.5937, 0.625, 0.5625, 0.625, 0.5625, 0.5625, 0.5937, 0.0625, 0.5937, 0.125, 0.5625, 0.125, 0.5625, 0.0625, 0.5937, 0.5, 0.5937, 0.5625, 0.5625, 0.5625, 0.5625, 0.5, 0.5937, 0.9375, 0.5781, 1.0, 0.5625, 0.9375, 0.5781, 0.0, 0.5937, 0.0625, 0.5625, 0.0625, 0.5937, 0.4375, 0.5937, 0.5, 0.5625, 0.5, 0.5625, 0.4375, 0.5937, 0.875, 0.5937, 0.9375, 0.5625, 0.9375, 0.5625, 0.875, 0.5938, 0.375, 0.5937, 0.4375, 0.5625, 0.4375, 0.5625, 0.375, 0.5937, 0.8125, 0.5937, 0.875, 0.5625, 0.875, 0.5625, 0.8125, 0.5625, 0.0625, 0.5625, 0.125, 0.5312, 0.125, 0.5312, 0.0625, 0.5625, 0.5, 0.5625, 0.5625, 0.5312, 0.5625, 0.5312, 0.5, 0.5625, 0.9375, 0.5469, 1.0, 0.5312, 0.9375, 0.5469, 0.0, 0.5625, 0.0625, 0.5312, 0.0625, 0.5625, 0.4375, 0.5625, 0.5, 0.5312, 0.5, 0.5312, 0.4375, 0.5625, 0.875, 0.5625, 0.9375, 0.5312, 0.9375, 0.5312, 0.875, 0.5625, 0.375, 0.5625, 0.4375, 0.5312, 0.4375, 0.5312, 0.375, 0.5625, 0.8125, 0.5625, 0.875, 0.5312, 0.875, 0.5312, 0.8125, 0.5625, 0.3125, 0.5625, 0.375, 0.5312, 0.375, 0.5312, 0.3125, 0.5625, 0.75, 0.5625, 0.8125, 0.5312, 0.8125, 0.5312, 0.75, 0.5625, 0.25, 0.5625, 0.3125, 0.5312, 0.3125, 0.5312, 0.25, 0.5625, 0.6875, 0.5625, 0.75, 0.5312, 0.75, 0.5312, 0.6875, 0.5625, 0.1875, 0.5625, 0.25, 0.5312, 0.25, 0.5312, 0.1875, 0.5625, 0.625, 0.5625, 0.6875, 0.5312, 0.6875, 0.5312, 0.625, 0.5625, 0.125, 0.5625, 0.1875, 0.5312, 0.1875, 0.5312, 0.125, 0.5625, 0.5625, 0.5625, 0.625, 0.5312, 0.625, 0.5312, 0.5625, 0.5312, 0.75, 0.5312, 0.8125, 0.5, 0.8125, 0.5, 0.75, 0.5312, 0.25, 0.5312, 0.3125, 0.5, 0.3125, 0.5, 0.25, 0.5312, 0.6875, 0.5312, 0.75, 0.5, 0.75, 0.5, 0.6875, 0.5312, 0.1875, 0.5312, 0.25, 0.5, 0.25, 0.5, 0.1875, 0.5312, 0.625, 0.5312, 0.6875, 0.5, 0.6875, 0.5, 0.625, 0.5312, 0.125, 0.5312, 0.1875, 0.5, 0.1875, 0.5, 0.125, 0.5312, 0.5625, 0.5312, 0.625, 0.5, 0.625, 0.5, 0.5625, 0.5312, 0.0625, 0.5312, 0.125, 0.5, 0.125, 0.5, 0.0625, 0.5312, 0.5, 0.5312, 0.5625, 0.5, 0.5625, 0.5, 0.5, 0.5312, 0.9375, 0.5156, 1.0, 0.5, 0.9375, 0.5156, 0.0, 0.5312, 0.0625, 0.5, 0.0625, 0.5312, 0.4375, 0.5312, 0.5, 0.5, 0.5, 0.5, 0.4375, 0.5312, 0.875, 0.5312, 0.9375, 0.5, 0.9375, 0.5, 0.875, 0.5312, 0.375, 0.5312, 0.4375, 0.5, 0.4375, 0.5, 0.375, 0.5312, 0.8125, 0.5312, 0.875, 0.5, 0.875, 0.5, 0.8125, 0.5312, 0.3125, 0.5312, 0.375, 0.5, 0.375, 0.5, 0.3125, 0.5, 0.5, 0.5, 0.5625, 0.4687, 0.5625, 0.4687, 0.5, 0.5, 0.9375, 0.4844, 1.0, 0.4687, 0.9375, 0.4844, 0.0, 0.5, 0.0625, 0.4687, 0.0625, 0.5, 0.4375, 0.5, 0.5, 0.4687, 0.5, 0.4687, 0.4375, 0.5, 0.875, 0.5, 0.9375, 0.4687, 0.9375, 0.4687, 0.875, 0.5, 0.375, 0.5, 0.4375, 0.4687, 0.4375, 0.4687, 0.375, 0.5, 0.8125, 0.5, 0.875, 0.4687, 0.875, 0.4687, 0.8125, 0.5, 0.3125, 0.5, 0.375, 0.4687, 0.375, 0.4687, 0.3125, 0.5, 0.75, 0.5, 0.8125, 0.4687, 0.8125, 0.4687, 0.75, 0.5, 0.25, 0.5, 0.3125, 0.4687, 0.3125, 0.4687, 0.25, 0.5, 0.6875, 0.5, 0.75, 0.4687, 0.75, 0.4687, 0.6875, 0.5, 0.1875, 0.5, 0.25, 0.4687, 0.25, 0.4687, 0.1875, 0.5, 0.625, 0.5, 0.6875, 0.4687, 0.6875, 0.4687, 0.625, 0.5, 0.125, 0.5, 0.1875, 0.4687, 0.1875, 0.4687, 0.125, 0.5, 0.5625, 0.5, 0.625, 0.4687, 0.625, 0.4687, 0.5625, 0.5, 0.0625, 0.5, 0.125, 0.4687, 0.125, 0.4687, 0.0625, 0.4687, 0.25, 0.4687, 0.3125, 0.4375, 0.3125, 0.4375, 0.25, 0.4687, 0.6875, 0.4687, 0.75, 0.4375, 0.75, 0.4375, 0.6875, 0.4687, 0.1875, 0.4687, 0.25, 0.4375, 0.25, 0.4375, 0.1875, 0.4687, 0.625, 0.4687, 0.6875, 0.4375, 0.6875, 0.4375, 0.625, 0.4687, 0.125, 0.4687, 0.1875, 0.4375, 0.1875, 0.4375, 0.125, 0.4687, 0.5625, 0.4687, 0.625, 0.4375, 0.625, 0.4375, 0.5625, 0.4687, 0.0625, 0.4687, 0.125, 0.4375, 0.125, 0.4375, 0.0625, 0.4687, 0.5, 0.4687, 0.5625, 0.4375, 0.5625, 0.4375, 0.5, 0.4687, 0.9375, 0.4531, 1.0, 0.4375, 0.9375, 0.4531, 0.0, 0.4687, 0.0625, 0.4375, 0.0625, 0.4687, 0.4375, 0.4687, 0.5, 0.4375, 0.5, 0.4375, 0.4375, 0.4687, 0.875, 0.4687, 0.9375, 0.4375, 0.9375, 0.4375, 0.875, 0.4687, 0.375, 0.4687, 0.4375, 0.4375, 0.4375, 0.4375, 0.375, 0.4687, 0.8125, 0.4687, 0.875, 0.4375, 0.875, 0.4375, 0.8125, 0.4687, 0.3125, 0.4687, 0.375, 0.4375, 0.375, 0.4375, 0.3125, 0.4687, 0.75, 0.4687, 0.8125, 0.4375, 0.8125, 0.4375, 0.75, 0.4375, 0.9375, 0.4219, 1.0, 0.4062, 0.9375, 0.4219, 0.0, 0.4375, 0.0625, 0.4062, 0.0625, 0.4375, 0.4375, 0.4375, 0.5, 0.4062, 0.5, 0.4062, 0.4375, 0.4375, 0.875, 0.4375, 0.9375, 0.4062, 0.9375, 0.4062, 0.875, 0.4375, 0.375, 0.4375, 0.4375, 0.4062, 0.4375, 0.4062, 0.375, 0.4375, 0.8125, 0.4375, 0.875, 0.4062, 0.875, 0.4062, 0.8125, 0.4375, 0.3125, 0.4375, 0.375, 0.4062, 0.375, 0.4062, 0.3125, 0.4375, 0.75, 0.4375, 0.8125, 0.4062, 0.8125, 0.4062, 0.75, 0.4375, 0.25, 0.4375, 0.3125, 0.4062, 0.3125, 0.4062, 0.25, 0.4375, 0.6875, 0.4375, 0.75, 0.4062, 0.75, 0.4062, 0.6875, 0.4375, 0.1875, 0.4375, 0.25, 0.4062, 0.25, 0.4062, 0.1875, 0.4375, 0.625, 0.4375, 0.6875, 0.4062, 0.6875, 0.4062, 0.625, 0.4375, 0.125, 0.4375, 0.1875, 0.4062, 0.1875, 0.4062, 0.125, 0.4375, 0.5625, 0.4375, 0.625, 0.4062, 0.625, 0.4062, 0.5625, 0.4375, 0.0625, 0.4375, 0.125, 0.4062, 0.125, 0.4062, 0.0625, 0.4375, 0.5, 0.4375, 0.5625, 0.4062, 0.5625, 0.4062, 0.5, 0.4062, 0.6875, 0.4062, 0.75, 0.375, 0.75, 0.375, 0.6875, 0.4062, 0.1875, 0.4062, 0.25, 0.375, 0.25, 0.375, 0.1875, 0.4062, 0.625, 0.4062, 0.6875, 0.375, 0.6875, 0.375, 0.625, 0.4062, 0.125, 0.4062, 0.1875, 0.375, 0.1875, 0.375, 0.125, 0.4062, 0.5625, 0.4062, 0.625, 0.375, 0.625, 0.375, 0.5625, 0.4062, 0.0625, 0.4062, 0.125, 0.375, 0.125, 0.375, 0.0625, 0.4062, 0.5, 0.4062, 0.5625, 0.375, 0.5625, 0.375, 0.5, 0.4062, 0.9375, 0.3906, 1.0, 0.375, 0.9375, 0.3906, 0.0, 0.4062, 0.0625, 0.375, 0.0625, 0.4062, 0.4375, 0.4062, 0.5, 0.375, 0.5, 0.375, 0.4375, 0.4062, 0.875, 0.4062, 0.9375, 0.375, 0.9375, 0.375, 0.875, 0.4062, 0.375, 0.4062, 0.4375, 0.375, 0.4375, 0.375, 0.375, 0.4062, 0.8125, 0.4062, 0.875, 0.375, 0.875, 0.375, 0.8125, 0.4062, 0.3125, 0.4062, 0.375, 0.375, 0.375, 0.375, 0.3125, 0.4062, 0.75, 0.4062, 0.8125, 0.375, 0.8125, 0.375, 0.75, 0.4062, 0.25, 0.4062, 0.3125, 0.375, 0.3125, 0.375, 0.25, 0.375, 0.4375, 0.375, 0.5, 0.3437, 0.5, 0.3437, 0.4375, 0.375, 0.875, 0.375, 0.9375, 0.3437, 0.9375, 0.3437, 0.875, 0.375, 0.375, 0.375, 0.4375, 0.3437, 0.4375, 0.3437, 0.375, 0.375, 0.8125, 0.375, 0.875, 0.3437, 0.875, 0.3437, 0.8125, 0.375, 0.3125, 0.375, 0.375, 0.3437, 0.375, 0.3437, 0.3125, 0.375, 0.75, 0.375, 0.8125, 0.3437, 0.8125, 0.3437, 0.75, 0.375, 0.25, 0.375, 0.3125, 0.3437, 0.3125, 0.3437, 0.25, 0.375, 0.6875, 0.375, 0.75, 0.3437, 0.75, 0.3437, 0.6875, 0.375, 0.1875, 0.375, 0.25, 0.3437, 0.25, 0.3437, 0.1875, 0.375, 0.625, 0.375, 0.6875, 0.3437, 0.6875, 0.3437, 0.625, 0.375, 0.125, 0.375, 0.1875, 0.3437, 0.1875, 0.3437, 0.125, 0.375, 0.5625, 0.375, 0.625, 0.3437, 0.625, 0.3437, 0.5625, 0.375, 0.0625, 0.375, 0.125, 0.3437, 0.125, 0.3437, 0.0625, 0.375, 0.5, 0.375, 0.5625, 0.3437, 0.5625, 0.3437, 0.5, 0.375, 0.9375, 0.3594, 1.0, 0.3437, 0.9375, 0.3594, 0.0, 0.375, 0.0625, 0.3437, 0.0625, 0.3437, 0.1875, 0.3437, 0.25, 0.3125, 0.25, 0.3125, 0.1875, 0.3437, 0.625, 0.3437, 0.6875, 0.3125, 0.6875, 0.3125, 0.625, 0.3437, 0.125, 0.3437, 0.1875, 0.3125, 0.1875, 0.3125, 0.125, 0.3437, 0.5625, 0.3437, 0.625, 0.3125, 0.625, 0.3125, 0.5625, 0.3437, 0.0625, 0.3437, 0.125, 0.3125, 0.125, 0.3125, 0.0625, 0.3437, 0.5, 0.3437, 0.5625, 0.3125, 0.5625, 0.3125, 0.5, 0.3437, 0.9375, 0.3281, 1.0, 0.3125, 0.9375, 0.3281, 0.0, 0.3437, 0.0625, 0.3125, 0.0625, 0.3437, 0.4375, 0.3437, 0.5, 0.3125, 0.5, 0.3125, 0.4375, 0.3437, 0.875, 0.3437, 0.9375, 0.3125, 0.9375, 0.3125, 0.875, 0.3437, 0.375, 0.3437, 0.4375, 0.3125, 0.4375, 0.3125, 0.375, 0.3437, 0.8125, 0.3437, 0.875, 0.3125, 0.875, 0.3125, 0.8125, 0.3437, 0.3125, 0.3437, 0.375, 0.3125, 0.375, 0.3125, 0.3125, 0.3437, 0.75, 0.3437, 0.8125, 0.3125, 0.8125, 0.3125, 0.75, 0.3437, 0.25, 0.3437, 0.3125, 0.3125, 0.3125, 0.3125, 0.25, 0.3437, 0.6875, 0.3437, 0.75, 0.3125, 0.75, 0.3125, 0.6875, 0.3125, 0.375, 0.3125, 0.4375, 0.2812, 0.4375, 0.2812, 0.375, 0.3125, 0.8125, 0.3125, 0.875, 0.2812, 0.875, 0.2812, 0.8125, 0.3125, 0.3125, 0.3125, 0.375, 0.2812, 0.375, 0.2812, 0.3125, 0.3125, 0.75, 0.3125, 0.8125, 0.2812, 0.8125, 0.2812, 0.75, 0.3125, 0.25, 0.3125, 0.3125, 0.2812, 0.3125, 0.2812, 0.25, 0.3125, 0.6875, 0.3125, 0.75, 0.2812, 0.75, 0.2812, 0.6875, 0.3125, 0.1875, 0.3125, 0.25, 0.2812, 0.25, 0.2812, 0.1875, 0.3125, 0.625, 0.3125, 0.6875, 0.2812, 0.6875, 0.2812, 0.625, 0.3125, 0.125, 0.3125, 0.1875, 0.2812, 0.1875, 0.2812, 0.125, 0.3125, 0.5625, 0.3125, 0.625, 0.2812, 0.625, 0.2812, 0.5625, 0.3125, 0.0625, 0.3125, 0.125, 0.2812, 0.125, 0.2812, 0.0625, 0.3125, 0.5, 0.3125, 0.5625, 0.2812, 0.5625, 0.2812, 0.5, 0.3125, 0.9375, 0.2969, 1.0, 0.2812, 0.9375, 0.2969, 0.0, 0.3125, 0.0625, 0.2812, 0.0625, 0.3125, 0.4375, 0.3125, 0.5, 0.2812, 0.5, 0.2812, 0.4375, 0.3125, 0.875, 0.3125, 0.9375, 0.2812, 0.9375, 0.2812, 0.875, 0.2812, 0.125, 0.2812, 0.1875, 0.25, 0.1875, 0.25, 0.125, 0.2812, 0.5625, 0.2812, 0.625, 0.25, 0.625, 0.25, 0.5625, 0.2812, 0.0625, 0.2812, 0.125, 0.25, 0.125, 0.25, 0.0625, 0.2812, 0.5, 0.2812, 0.5625, 0.25, 0.5625, 0.25, 0.5, 0.2812, 0.9375, 0.2656, 1.0, 0.25, 0.9375, 0.2656, 0.0, 0.2812, 0.0625, 0.25, 0.0625, 0.2812, 0.4375, 0.2812, 0.5, 0.25, 0.5, 0.25, 0.4375, 0.2812, 0.875, 0.2812, 0.9375, 0.25, 0.9375, 0.25, 0.875, 0.2812, 0.375, 0.2812, 0.4375, 0.25, 0.4375, 0.25, 0.375, 0.2812, 0.8125, 0.2812, 0.875, 0.25, 0.875, 0.25, 0.8125, 0.2812, 0.3125, 0.2812, 0.375, 0.25, 0.375, 0.25, 0.3125, 0.2812, 0.75, 0.2812, 0.8125, 0.25, 0.8125, 0.25, 0.75, 0.2812, 0.25, 0.2812, 0.3125, 0.25, 0.3125, 0.25, 0.25, 0.2812, 0.6875, 0.2812, 0.75, 0.25, 0.75, 0.25, 0.6875, 0.2812, 0.1875, 0.2812, 0.25, 0.25, 0.25, 0.25, 0.1875, 0.2812, 0.625, 0.2812, 0.6875, 0.25, 0.6875, 0.25, 0.625, 0.25, 0.8125, 0.25, 0.875, 0.2188, 0.875, 0.2188, 0.8125, 0.25, 0.3125, 0.25, 0.375, 0.2188, 0.375, 0.2187, 0.3125, 0.25, 0.75, 0.25, 0.8125, 0.2188, 0.8125, 0.2187, 0.75, 0.25, 0.25, 0.25, 0.3125, 0.2187, 0.3125, 0.2187, 0.25, 0.25, 0.6875, 0.25, 0.75, 0.2187, 0.75, 0.2187, 0.6875, 0.25, 0.1875, 0.25, 0.25, 0.2187, 0.25, 0.2188, 0.1875, 0.25, 0.625, 0.25, 0.6875, 0.2187, 0.6875, 0.2188, 0.625, 0.25, 0.125, 0.25, 0.1875, 0.2188, 0.1875, 0.2188, 0.125, 0.25, 0.5625, 0.25, 0.625, 0.2188, 0.625, 0.2187, 0.5625, 0.25, 0.0625, 0.25, 0.125, 0.2188, 0.125, 0.2188, 0.0625, 0.25, 0.5, 0.25, 0.5625, 0.2187, 0.5625, 0.2187, 0.5, 0.25, 0.9375, 0.2344, 1.0, 0.2188, 0.9375, 0.2344, 0.0, 0.25, 0.0625, 0.2188, 0.0625, 0.25, 0.4375, 0.25, 0.5, 0.2187, 0.5, 0.2187, 0.4375, 0.25, 0.875, 0.25, 0.9375, 0.2188, 0.9375, 0.2188, 0.875, 0.25, 0.375, 0.25, 0.4375, 0.2187, 0.4375, 0.2188, 0.375, 0.2187, 0.5625, 0.2188, 0.625, 0.1875, 0.625, 0.1875, 0.5625, 0.2188, 0.0625, 0.2188, 0.125, 0.1875, 0.125, 0.1875, 0.0625, 0.2187, 0.5, 0.2187, 0.5625, 0.1875, 0.5625, 0.1875, 0.5, 0.2188, 0.9375, 0.2031, 1.0, 0.1875, 0.9375, 0.2031, 0.0, 0.2188, 0.0625, 0.1875, 0.0625, 0.2187, 0.4375, 0.2187, 0.5, 0.1875, 0.5, 0.1875, 0.4375, 0.2188, 0.875, 0.2188, 0.9375, 0.1875, 0.9375, 0.1875, 0.875, 0.2188, 0.375, 0.2187, 0.4375, 0.1875, 0.4375, 0.1875, 0.375, 0.2188, 0.8125, 0.2188, 0.875, 0.1875, 0.875, 0.1875, 0.8125, 0.2187, 0.3125, 0.2188, 0.375, 0.1875, 0.375, 0.1875, 0.3125, 0.2187, 0.75, 0.2188, 0.8125, 0.1875, 0.8125, 0.1875, 0.75, 0.2187, 0.25, 0.2187, 0.3125, 0.1875, 0.3125, 0.1875, 0.25, 0.2187, 0.6875, 0.2187, 0.75, 0.1875, 0.75, 0.1875, 0.6875, 0.2188, 0.1875, 0.2187, 0.25, 0.1875, 0.25, 0.1875, 0.1875, 0.2188, 0.625, 0.2187, 0.6875, 0.1875, 0.6875, 0.1875, 0.625, 0.2188, 0.125, 0.2188, 0.1875, 0.1875, 0.1875, 0.1875, 0.125, 0.1875, 0.3125, 0.1875, 0.375, 0.1563, 0.375, 0.1562, 0.3125, 0.1875, 0.75, 0.1875, 0.8125, 0.1563, 0.8125, 0.1563, 0.75, 0.1875, 0.25, 0.1875, 0.3125, 0.1562, 0.3125, 0.1563, 0.25, 0.1875, 0.6875, 0.1875, 0.75, 0.1563, 0.75, 0.1562, 0.6875, 0.1875, 0.1875, 0.1875, 0.25, 0.1563, 0.25, 0.1563, 0.1875, 0.1875, 0.625, 0.1875, 0.6875, 0.1562, 0.6875, 0.1563, 0.625, 0.1875, 0.125, 0.1875, 0.1875, 0.1563, 0.1875, 0.1563, 0.125, 0.1875, 0.5625, 0.1875, 0.625, 0.1563, 0.625, 0.1562, 0.5625, 0.1875, 0.0625, 0.1875, 0.125, 0.1563, 0.125, 0.1563, 0.0625, 0.1875, 0.5, 0.1875, 0.5625, 0.1562, 0.5625, 0.1562, 0.5, 0.1875, 0.9375, 0.1719, 1.0, 0.1563, 0.9375, 0.1719, 0.0, 0.1875, 0.0625, 0.1563, 0.0625, 0.1875, 0.4375, 0.1875, 0.5, 0.1562, 0.5, 0.1562, 0.4375, 0.1875, 0.875, 0.1875, 0.9375, 0.1563, 0.9375, 0.1563, 0.875, 0.1875, 0.375, 0.1875, 0.4375, 0.1562, 0.4375, 0.1563, 0.375, 0.1875, 0.8125, 0.1875, 0.875, 0.1563, 0.875, 0.1563, 0.8125, 0.1563, 0.0625, 0.1563, 0.125, 0.125, 0.125, 0.125, 0.0625, 0.1562, 0.5, 0.1562, 0.5625, 0.125, 0.5625, 0.125, 0.5, 0.1563, 0.9375, 0.1406, 1.0, 0.125, 0.9375, 0.1406, 0.0, 0.1563, 0.0625, 0.125, 0.0625, 0.1562, 0.4375, 0.1562, 0.5, 0.125, 0.5, 0.125, 0.4375, 0.1563, 0.875, 0.1563, 0.9375, 0.125, 0.9375, 0.125, 0.875, 0.1563, 0.375, 0.1562, 0.4375, 0.125, 0.4375, 0.125, 0.375, 0.1563, 0.8125, 0.1563, 0.875, 0.125, 0.875, 0.125, 0.8125, 0.1562, 0.3125, 0.1563, 0.375, 0.125, 0.375, 0.125, 0.3125, 0.1563, 0.75, 0.1563, 0.8125, 0.125, 0.8125, 0.125, 0.75, 0.1563, 0.25, 0.1562, 0.3125, 0.125, 0.3125, 0.125, 0.25, 0.1562, 0.6875, 0.1563, 0.75, 0.125, 0.75, 0.125, 0.6875, 0.1563, 0.1875, 0.1563, 0.25, 0.125, 0.25, 0.125, 0.1875, 0.1563, 0.625, 0.1562, 0.6875, 0.125, 0.6875, 0.125, 0.625, 0.1563, 0.125, 0.1563, 0.1875, 0.125, 0.1875, 0.125, 0.125, 0.1562, 0.5625, 0.1563, 0.625, 0.125, 0.625, 0.125, 0.5625, 0.125, 0.75, 0.125, 0.8125, 0.09375, 0.8125, 0.09375, 0.75, 0.125, 0.25, 0.125, 0.3125, 0.09375, 0.3125, 0.09375, 0.25, 0.125, 0.6875, 0.125, 0.75, 0.09375, 0.75, 0.09375, 0.6875, 0.125, 0.1875, 0.125, 0.25, 0.09375, 0.25, 0.09375, 0.1875, 0.125, 0.625, 0.125, 0.6875, 0.09375, 0.6875, 0.09375, 0.625, 0.125, 0.125, 0.125, 0.1875, 0.09375, 0.1875, 0.09375, 0.125, 0.125, 0.5625, 0.125, 0.625, 0.09375, 0.625, 0.09375, 0.5625, 0.125, 0.0625, 0.125, 0.125, 0.09375, 0.125, 0.09375, 0.0625, 0.125, 0.5, 0.125, 0.5625, 0.09375, 0.5625, 0.09375, 0.5, 0.125, 0.9375, 0.1094, 1.0, 0.09375, 0.9375, 0.1094, 0.0, 0.125, 0.0625, 0.09375, 0.0625, 0.125, 0.4375, 0.125, 0.5, 0.09375, 0.5, 0.09375, 0.4375, 0.125, 0.875, 0.125, 0.9375, 0.09375, 0.9375, 0.09375, 0.875, 0.125, 0.375, 0.125, 0.4375, 0.09375, 0.4375, 0.09375, 0.375, 0.125, 0.8125, 0.125, 0.875, 0.09375, 0.875, 0.09375, 0.8125, 0.125, 0.3125, 0.125, 0.375, 0.09375, 0.375, 0.09375, 0.3125, 0.09375, 0.5, 0.09375, 0.5625, 0.0625, 0.5625, 0.0625, 0.5, 0.09375, 0.9375, 0.07813, 1.0, 0.0625, 0.9375, 0.07813, 0.0, 0.09375, 0.0625, 0.0625, 0.0625, 0.09375, 0.4375, 0.09375, 0.5, 0.0625, 0.5, 0.0625, 0.4375, 0.09375, 0.875, 0.09375, 0.9375, 0.0625, 0.9375, 0.0625, 0.875, 0.09375, 0.375, 0.09375, 0.4375, 0.0625, 0.4375, 0.0625, 0.375, 0.09375, 0.8125, 0.09375, 0.875, 0.0625, 0.875, 0.0625, 0.8125, 0.09375, 0.3125, 0.09375, 0.375, 0.0625, 0.375, 0.0625, 0.3125, 0.09375, 0.75, 0.09375, 0.8125, 0.0625, 0.8125, 0.0625, 0.75, 0.09375, 0.25, 0.09375, 0.3125, 0.0625, 0.3125, 0.0625, 0.25, 0.09375, 0.6875, 0.09375, 0.75, 0.0625, 0.75, 0.0625, 0.6875, 0.09375, 0.1875, 0.09375, 0.25, 0.0625, 0.25, 0.0625, 0.1875, 0.09375, 0.625, 0.09375, 0.6875, 0.0625, 0.6875, 0.0625, 0.625, 0.09375, 0.125, 0.09375, 0.1875, 0.0625, 0.1875, 0.0625, 0.125, 0.09375, 0.5625, 0.09375, 0.625, 0.0625, 0.625, 0.0625, 0.5625, 0.09375, 0.0625, 0.09375, 0.125, 0.0625, 0.125, 0.0625, 0.0625, 0.0625, 0.25, 0.0625, 0.3125, 0.03125, 0.3125, 0.03125, 0.25, 0.0625, 0.6875, 0.0625, 0.75, 0.03125, 0.75, 0.03125, 0.6875, 0.0625, 0.1875, 0.0625, 0.25, 0.03125, 0.25, 0.03125, 0.1875, 0.0625, 0.625, 0.0625, 0.6875, 0.03125, 0.6875, 0.03125, 0.625, 0.0625, 0.125, 0.0625, 0.1875, 0.03125, 0.1875, 0.03125, 0.125, 0.0625, 0.5625, 0.0625, 0.625, 0.03125, 0.625, 0.03125, 0.5625, 0.0625, 0.0625, 0.0625, 0.125, 0.03125, 0.125, 0.03125, 0.0625, 0.0625, 0.5, 0.0625, 0.5625, 0.03125, 0.5625, 0.03125, 0.5, 0.0625, 0.9375, 0.04688, 1.0, 0.03125, 0.9375, 0.04688, 0.0, 0.0625, 0.0625, 0.03125, 0.0625, 0.0625, 0.4375, 0.0625, 0.5, 0.03125, 0.5, 0.03125, 0.4375, 0.0625, 0.875, 0.0625, 0.9375, 0.03125, 0.9375, 0.03125, 0.875, 0.0625, 0.375, 0.0625, 0.4375, 0.03125, 0.4375, 0.03125, 0.375, 0.0625, 0.8125, 0.0625, 0.875, 0.03125, 0.875, 0.03125, 0.8125, 0.0625, 0.3125, 0.0625, 0.375, 0.03125, 0.375, 0.03125, 0.3125, 0.0625, 0.75, 0.0625, 0.8125, 0.03125, 0.8125, 0.03125, 0.75, 0.01563, 0.0, 0.03125, 0.0625, 2.384e-07, 0.0625, 0.03125, 0.4375, 0.03125, 0.5, 0.0, 0.5, 0.0, 0.4375, 0.03125, 0.875, 0.03125, 0.9375, 2.384e-07, 0.9375, 8.941e-08, 0.875, 0.03125, 0.375, 0.03125, 0.4375, 0.0, 0.4375, 5.96e-08, 0.375, 0.03125, 0.8125, 0.03125, 0.875, 8.941e-08, 0.875, 5.96e-08, 0.8125, 0.03125, 0.3125, 0.03125, 0.375, 5.96e-08, 0.375, 0.0, 0.3125, 0.03125, 0.75, 0.03125, 0.8125, 5.96e-08, 0.8125, 0.0, 0.75, 0.03125, 0.25, 0.03125, 0.3125, 0.0, 0.3125, 0.0, 0.25, 0.03125, 0.6875, 0.03125, 0.75, 0.0, 0.75, 0.0, 0.6875, 0.03125, 0.1875, 0.03125, 0.25, 0.0, 0.25, 5.96e-08, 0.1875, 0.03125, 0.625, 0.03125, 0.6875, 0.0, 0.6875, 5.96e-08, 0.625, 0.03125, 0.125, 0.03125, 0.1875, 5.96e-08, 0.1875, 8.941e-08, 0.125, 0.03125, 0.5625, 0.03125, 0.625, 5.96e-08, 0.625, 0.0, 0.5625, 0.03125, 0.0625, 0.03125, 0.125, 8.941e-08, 0.125, 2.384e-07, 0.0625, 0.03125, 0.5, 0.03125, 0.5625, 0.0, 0.5625, 0.0, 0.5, 0.03125, 0.9375, 0.01563, 1.0, 2.384e-07, 0.9375, 1.0, 0.1875, 1.0, 0.25, 0.9688, 0.25, 0.9688, 0.1875, 1.0, 0.625, 1.0, 0.6875, 0.9688, 0.6875, 0.9688, 0.625, 1.0, 0.125, 1.0, 0.1875, 0.9688, 0.1875, 0.9688, 0.125, 1.0, 0.5625, 1.0, 0.625, 0.9688, 0.625, 0.9688, 0.5625, 1.0, 0.0625, 1.0, 0.125, 0.9688, 0.125, 0.9688, 0.0625, 1.0, 0.5, 1.0, 0.5625, 0.9688, 0.5625, 0.9688, 0.5, 1.0, 0.9375, 0.9844, 1.0, 0.9688, 0.9375, 0.9844, 0.0, 1.0, 0.0625, 0.9688, 0.0625, 1.0, 0.4375, 1.0, 0.5, 0.9688, 0.5, 0.9688, 0.4375, 1.0, 0.875, 1.0, 0.9375, 0.9688, 0.9375, 0.9688, 0.875, 1.0, 0.375, 1.0, 0.4375, 0.9688, 0.4375, 0.9688, 0.375, 1.0, 0.8125, 1.0, 0.875, 0.9688, 0.875, 0.9688, 0.8125, 1.0, 0.3125, 1.0, 0.375, 0.9688, 0.375, 0.9688, 0.3125, 1.0, 0.75, 1.0, 0.8125, 0.9688, 0.8125, 0.9688, 0.75, 1.0, 0.25, 1.0, 0.3125, 0.9688, 0.3125, 0.9688, 0.25, 1.0, 0.6875, 1.0, 0.75, 0.9688, 0.75, 0.9688, 0.6875, 0.9688, 0.875, 0.9688, 0.9375, 0.9375, 0.9375, 0.9375, 0.875, 0.9688, 0.375, 0.9688, 0.4375, 0.9375, 0.4375, 0.9375, 0.375, 0.9688, 0.8125, 0.9688, 0.875, 0.9375, 0.875, 0.9375, 0.8125, 0.9688, 0.3125, 0.9688, 0.375, 0.9375, 0.375, 0.9375, 0.3125, 0.9688, 0.75, 0.9688, 0.8125, 0.9375, 0.8125, 0.9375, 0.75, 0.9688, 0.25, 0.9688, 0.3125, 0.9375, 0.3125, 0.9375, 0.25, 0.9688, 0.6875, 0.9688, 0.75, 0.9375, 0.75, 0.9375, 0.6875, 0.9688, 0.1875, 0.9688, 0.25, 0.9375, 0.25, 0.9375, 0.1875, 0.9688, 0.625, 0.9688, 0.6875, 0.9375, 0.6875, 0.9375, 0.625, 0.9688, 0.125, 0.9688, 0.1875, 0.9375, 0.1875, 0.9375, 0.125, 0.9688, 0.5625, 0.9688, 0.625, 0.9375, 0.625, 0.9375, 0.5625, 0.9688, 0.0625, 0.9688, 0.125, 0.9375, 0.125, 0.9375, 0.0625, 0.9688, 0.5, 0.9688, 0.5625, 0.9375, 0.5625, 0.9375, 0.5, 0.9688, 0.9375, 0.9531, 1.0, 0.9375, 0.9375, 0.9531, 0.0, 0.9688, 0.0625, 0.9375, 0.0625, 0.9688, 0.4375, 0.9688, 0.5, 0.9375, 0.5, 0.9375, 0.4375, 0.9375, 0.625, 0.9375, 0.6875, 0.9062, 0.6875, 0.9062, 0.625, 0.9375, 0.125, 0.9375, 0.1875, 0.9062, 0.1875, 0.9063, 0.125, 0.9375, 0.5625, 0.9375, 0.625, 0.9062, 0.625, 0.9062, 0.5625, 0.9375, 0.0625, 0.9375, 0.125, 0.9063, 0.125, 0.9063, 0.0625, 0.9375, 0.5, 0.9375, 0.5625, 0.9062, 0.5625, 0.9062, 0.5, 0.9375, 0.9375, 0.9219, 1.0, 0.9063, 0.9375, 0.9219, 0.0, 0.9375, 0.0625, 0.9063, 0.0625, 0.9375, 0.4375, 0.9375, 0.5, 0.9062, 0.5, 0.9062, 0.4375, 0.9375, 0.875, 0.9375, 0.9375, 0.9063, 0.9375, 0.9063, 0.875, 0.9375, 0.375, 0.9375, 0.4375, 0.9062, 0.4375, 0.9062, 0.375, 0.9375, 0.8125, 0.9375, 0.875, 0.9063, 0.875, 0.9062, 0.8125, 0.9375, 0.3125, 0.9375, 0.375, 0.9062, 0.375, 0.9062, 0.3125, 0.9375, 0.75, 0.9375, 0.8125, 0.9062, 0.8125, 0.9062, 0.75, 0.9375, 0.25, 0.9375, 0.3125, 0.9062, 0.3125, 0.9062, 0.25, 0.9375, 0.6875, 0.9375, 0.75, 0.9062, 0.75, 0.9062, 0.6875, 0.9375, 0.1875, 0.9375, 0.25, 0.9062, 0.25, 0.9062, 0.1875, 0.9062, 0.375, 0.9062, 0.4375, 0.875, 0.4375, 0.875, 0.375, 0.9062, 0.8125, 0.9063, 0.875, 0.875, 0.875, 0.875, 0.8125, 0.9062, 0.3125, 0.9062, 0.375, 0.875, 0.375, 0.875, 0.3125, 0.9062, 0.75, 0.9062, 0.8125, 0.875, 0.8125, 0.875, 0.75, 0.9062, 0.25, 0.9062, 0.3125, 0.875, 0.3125, 0.875, 0.25, 0.9062, 0.6875, 0.9062, 0.75, 0.875, 0.75, 0.875, 0.6875, 0.9062, 0.1875, 0.9062, 0.25, 0.875, 0.25, 0.875, 0.1875, 0.9062, 0.625, 0.9062, 0.6875, 0.875, 0.6875, 0.875, 0.625, 0.9063, 0.125, 0.9062, 0.1875, 0.875, 0.1875, 0.875, 0.125, 0.9062, 0.5625, 0.9062, 0.625, 0.875, 0.625, 0.875, 0.5625, 0.9063, 0.0625, 0.9063, 0.125, 0.875, 0.125, 0.875, 0.0625, 0.9062, 0.5, 0.9062, 0.5625, 0.875, 0.5625, 0.875, 0.5, 0.9063, 0.9375, 0.8906, 1.0, 0.875, 0.9375, 0.8906, 0.0, 0.9063, 0.0625, 0.875, 0.0625, 0.9062, 0.4375, 0.9062, 0.5, 0.875, 0.5, 0.875, 0.4375, 0.9063, 0.875, 0.9063, 0.9375, 0.875, 0.9375, 0.875, 0.875, 0.875, 0.125, 0.875, 0.1875, 0.8438, 0.1875, 0.8438, 0.125, 0.875, 0.5625, 0.875, 0.625, 0.8438, 0.625, 0.8438, 0.5625, 0.875, 0.0625, 0.875, 0.125, 0.8438, 0.125, 0.8438, 0.0625, 0.875, 0.5, 0.875, 0.5625, 0.8438, 0.5625, 0.8438, 0.5, 0.875, 0.9375, 0.8594, 1.0, 0.8438, 0.9375, 0.8594, 0.0, 0.875, 0.0625, 0.8438, 0.0625, 0.875, 0.4375, 0.875, 0.5, 0.8438, 0.5, 0.8438, 0.4375, 0.875, 0.875, 0.875, 0.9375, 0.8438, 0.9375, 0.8438, 0.875, 0.875, 0.375, 0.875, 0.4375, 0.8438, 0.4375, 0.8438, 0.375, 0.875, 0.8125, 0.875, 0.875, 0.8438, 0.875, 0.8438, 0.8125, 0.875, 0.3125, 0.875, 0.375, 0.8438, 0.375, 0.8438, 0.3125, 0.875, 0.75, 0.875, 0.8125, 0.8438, 0.8125, 0.8438, 0.75, 0.875, 0.25, 0.875, 0.3125, 0.8438, 0.3125, 0.8438, 0.25, 0.875, 0.6875, 0.875, 0.75, 0.8438, 0.75, 0.8438, 0.6875, 0.875, 0.1875, 0.875, 0.25, 0.8438, 0.25, 0.8438, 0.1875, 0.875, 0.625, 0.875, 0.6875, 0.8438, 0.6875, 0.8438, 0.625, 0.8438, 0.8125, 0.8438, 0.875, 0.8125, 0.875, 0.8125, 0.8125, 0.8438, 0.3125, 0.8438, 0.375, 0.8125, 0.375, 0.8125, 0.3125, 0.8438, 0.75, 0.8438, 0.8125, 0.8125, 0.8125, 0.8125, 0.75, 0.8438, 0.25, 0.8438, 0.3125, 0.8125, 0.3125, 0.8125, 0.25, 0.8438, 0.6875, 0.8438, 0.75, 0.8125, 0.75, 0.8125, 0.6875, 0.8438, 0.1875, 0.8438, 0.25, 0.8125, 0.25, 0.8125, 0.1875, 0.8438, 0.625, 0.8438, 0.6875, 0.8125, 0.6875, 0.8125, 0.625, 0.8438, 0.125, 0.8438, 0.1875, 0.8125, 0.1875, 0.8125, 0.125, 0.8438, 0.5625, 0.8438, 0.625, 0.8125, 0.625, 0.8125, 0.5625, 0.8438, 0.0625, 0.8438, 0.125, 0.8125, 0.125, 0.8125, 0.0625, 0.8438, 0.5, 0.8438, 0.5625, 0.8125, 0.5625, 0.8125, 0.5, 0.8438, 0.9375, 0.8281, 1.0, 0.8125, 0.9375, 0.8281, 0.0, 0.8438, 0.0625, 0.8125, 0.0625, 0.8438, 0.4375, 0.8438, 0.5, 0.8125, 0.5, 0.8125, 0.4375, 0.8438, 0.875, 0.8438, 0.9375, 0.8125, 0.9375, 0.8125, 0.875, 0.8438, 0.375, 0.8438, 0.4375, 0.8125, 0.4375, 0.8125, 0.375, 0.8125, 0.5625, 0.8125, 0.625, 0.7812, 0.625, 0.7812, 0.5625, 0.8125, 0.0625, 0.8125, 0.125, 0.7812, 0.125, 0.7812, 0.0625, 0.8125, 0.5, 0.8125, 0.5625, 0.7812, 0.5625, 0.7812, 0.5, 0.8125, 0.9375, 0.7969, 1.0, 0.7812, 0.9375, 0.7969, 0.0, 0.8125, 0.0625, 0.7812, 0.0625, 0.8125, 0.4375, 0.8125, 0.5, 0.7812, 0.5, 0.7812, 0.4375, 0.8125, 0.875, 0.8125, 0.9375, 0.7812, 0.9375, 0.7812, 0.875, 0.8125, 0.375, 0.8125, 0.4375, 0.7812, 0.4375, 0.7812, 0.375, 0.8125, 0.8125, 0.8125, 0.875, 0.7812, 0.875, 0.7812, 0.8125, 0.8125, 0.3125, 0.8125, 0.375, 0.7812, 0.375, 0.7812, 0.3125, 0.8125, 0.75, 0.8125, 0.8125, 0.7812, 0.8125, 0.7812, 0.75, 0.8125, 0.25, 0.8125, 0.3125, 0.7812, 0.3125, 0.7812, 0.25, 0.8125, 0.6875, 0.8125, 0.75, 0.7812, 0.75, 0.7812, 0.6875, 0.8125, 0.1875, 0.8125, 0.25, 0.7812, 0.25, 0.7812, 0.1875, 0.8125, 0.625, 0.8125, 0.6875, 0.7812, 0.6875, 0.7812, 0.625, 0.8125, 0.125, 0.8125, 0.1875, 0.7812, 0.1875, 0.7812, 0.125, 0.7812, 0.3125, 0.7812, 0.375, 0.75, 0.375, 0.75, 0.3125, 0.7812, 0.75, 0.7812, 0.8125, 0.75, 0.8125, 0.75, 0.75, 0.7812, 0.25, 0.7812, 0.3125, 0.75, 0.3125, 0.75, 0.25, 0.7812, 0.6875, 0.7812, 0.75, 0.75, 0.75, 0.75, 0.6875, 0.7812, 0.1875, 0.7812, 0.25, 0.75, 0.25, 0.75, 0.1875, 0.7812, 0.625, 0.7812, 0.6875, 0.75, 0.6875, 0.75, 0.625, 0.7812, 0.125, 0.7812, 0.1875, 0.75, 0.1875, 0.75, 0.125, 0.7812, 0.5625, 0.7812, 0.625, 0.75, 0.625, 0.75, 0.5625, 0.7812, 0.0625, 0.7812, 0.125, 0.75, 0.125, 0.75, 0.0625, 0.7812, 0.5, 0.7812, 0.5625, 0.75, 0.5625, 0.75, 0.5, 0.7812, 0.9375, 0.7656, 1.0, 0.75, 0.9375, 0.7656, 0.0, 0.7812, 0.0625, 0.75, 0.0625, 0.7812, 0.4375, 0.7812, 0.5, 0.75, 0.5, 0.75, 0.4375, 0.7812, 0.875, 0.7812, 0.9375, 0.75, 0.9375, 0.75, 0.875, 0.7812, 0.375, 0.7812, 0.4375, 0.75, 0.4375, 0.75, 0.375, 0.7812, 0.8125, 0.7812, 0.875, 0.75, 0.875, 0.75, 0.8125])
me_bulbmesh.materials.append(mat_bulbmat)
me_bulbmesh.use_remesh_fix_poles = True
me_bulbmesh.use_remesh_preserve_attributes = False
me_bulbmesh.use_mirror_vertex_groups = False
me_bulbmesh.update()

# ---- curves / text
cu_primitives = bpy.data.curves.new('Primitives', 'CURVE')
cu_primitives.dimensions = '3D'
_sp = cu_primitives.splines.new('BEZIER'); _sp.bezier_points.add(7)
_sp.bezier_points.foreach_set('co', [0.0, 1.678, -0.0004392, 0.0, 1.821, -0.0004392, 0.0, 1.964, -0.0004392, 0.0, 2.107, -0.0004392, 0.0, 2.25, -0.0004392, 0.0, 2.392, -0.0004392, 0.0, 2.535, -0.0004392, 0.0, 2.678, -0.0004392])
_sp.bezier_points.foreach_set('handle_left', [0.0, 1.636, -0.0004392, 0.0, 1.778, -0.0004392, 0.0, 1.921, -0.0004392, 0.0, 2.064, -0.0004392, 0.0, 2.207, -0.0004392, 0.0, 2.35, -0.0004392, 0.0, 2.492, -0.0004392, 0.0, 2.635, -0.0004392])
_sp.bezier_points.foreach_set('handle_right', [0.0, 1.721, -0.0004392, 0.0, 1.864, -0.0004392, 0.0, 2.007, -0.0004392, 0.0, 2.15, -0.0004392, 0.0, 2.292, -0.0004392, 0.0, 2.435, -0.0004392, 0.0, 2.578, -0.0004392, 0.0, 2.721, -0.0004392])
_sp.bezier_points.foreach_set('radius', [6.0, 6.0, 6.0, 6.0, 6.0, 6.0, 6.0, 6.0])
_sp.order_u = 0
_sp.order_v = 0
_sp = cu_primitives.splines.new('BEZIER'); _sp.bezier_points.add(63)
_sp.bezier_points.foreach_set('co', [0.0, 1.668, -0.0004392, 0.0, 1.681, 0.01213, 0.0, 1.694, 0.02438, 0.0, 1.707, 0.0363, 0.0, 1.72, 0.04788, 0.0, 1.734, 0.05912, 0.0, 1.748, 0.07001, 0.0, 1.763, 0.08055, 0.0, 1.778, 0.09072, 0.0, 1.792, 0.1005, 0.0, 1.808, 0.11, 0.0, 1.823, 0.119, 0.0, 1.839, 0.1277, 0.0, 1.854, 0.1359, 0.0, 1.871, 0.1438, 0.0, 1.887, 0.1513, 0.0, 1.903, 0.1583, 0.0, 1.92, 0.165, 0.0, 1.936, 0.1712, 0.0, 1.953, 0.1771, 0.0, 1.97, 0.1825, 0.0, 1.987, 0.1874, 0.0, 2.005, 0.192, 0.0, 2.022, 0.1961, 0.0, 2.04, 0.1998, 0.0, 2.057, 0.203, 0.0, 2.075, 0.2058, 0.0, 2.093, 0.2081, 0.0, 2.11, 0.2101, 0.0, 2.128, 0.2115, 0.0, 2.146, 0.2126, 0.0, 2.164, 0.2132, 0.0, 2.182, 0.2133, 0.0, 2.199, 0.213, 0.0, 2.217, 0.2122, 0.0, 2.235, 0.211, 0.0, 2.253, 0.2094, 0.0, 2.271, 0.2073, 0.0, 2.288, 0.2048, 0.0, 2.306, 0.2018, 0.0, 2.323, 0.1984, 0.0, 2.341, 0.1946, 0.0, 2.358, 0.1903, 0.0, 2.375, 0.1856, 0.0, 2.393, 0.1805, 0.0, 2.41, 0.1749, 0.0, 2.426, 0.169, 0.0, 2.443, 0.1626, 0.0, 2.46, 0.1558, 0.0, 2.476, 0.1485, 0.0, 2.492, 0.1409, 0.0, 2.508, 0.1329, 0.0, 2.524, 0.1245, 0.0, 2.539, 0.1157, 0.0, 2.555, 0.1065, 0.0, 2.57, 0.09691, 0.0, 2.584, 0.08697, 0.0, 2.599, 0.07666, 0.0, 2.613, 0.06599, 0.0, 2.627, 0.05497, 0.0, 2.641, 0.04359, 0.0, 2.655, 0.03188, 0.0, 2.668, 0.01984, 0.0, 2.681, 0.007474])
_sp.bezier_points.foreach_set('handle_left', [0.0, 1.664, -0.004209, 0.0, 1.677, 0.008358, 0.0, 1.69, 0.0207, 0.0, 1.703, 0.03272, 0.0, 1.716, 0.0444, 0.0, 1.73, 0.05575, 0.0, 1.744, 0.06675, 0.0, 1.759, 0.07739, 0.0, 1.773, 0.08767, 0.0, 1.788, 0.09759, 0.0, 1.803, 0.1071, 0.0, 1.818, 0.1163, 0.0, 1.834, 0.1251, 0.0, 1.85, 0.1335, 0.0, 1.866, 0.1415, 0.0, 1.882, 0.149, 0.0, 1.898, 0.1562, 0.0, 1.915, 0.163, 0.0, 1.931, 0.1694, 0.0, 1.948, 0.1753, 0.0, 1.965, 0.1808, 0.0, 1.982, 0.1859, 0.0, 2.0, 0.1906, 0.0, 2.017, 0.1948, 0.0, 2.034, 0.1986, 0.0, 2.052, 0.202, 0.0, 2.07, 0.2049, 0.0, 2.087, 0.2074, 0.0, 2.105, 0.2095, 0.0, 2.123, 0.2111, 0.0, 2.141, 0.2123, 0.0, 2.158, 0.213, 0.0, 2.176, 0.2132, 0.0, 2.194, 0.2131, 0.0, 2.212, 0.2125, 0.0, 2.23, 0.2114, 0.0, 2.248, 0.2099, 0.0, 2.265, 0.2079, 0.0, 2.283, 0.2056, 0.0, 2.301, 0.2027, 0.0, 2.318, 0.1995, 0.0, 2.336, 0.1957, 0.0, 2.353, 0.1916, 0.0, 2.37, 0.187, 0.0, 2.387, 0.182, 0.0, 2.404, 0.1766, 0.0, 2.421, 0.1708, 0.0, 2.438, 0.1645, 0.0, 2.455, 0.1578, 0.0, 2.471, 0.1507, 0.0, 2.487, 0.1432, 0.0, 2.503, 0.1353, 0.0, 2.519, 0.127, 0.0, 2.535, 0.1183, 0.0, 2.55, 0.1092, 0.0, 2.565, 0.09978, 0.0, 2.58, 0.08995, 0.0, 2.595, 0.07975, 0.0, 2.609, 0.06919, 0.0, 2.623, 0.05827, 0.0, 2.637, 0.04701, 0.0, 2.651, 0.0354, 0.0, 2.664, 0.02345, 0.0, 2.677, 0.01118])
_sp.bezier_points.foreach_set('handle_right', [0.0, 1.672, 0.003331, 0.0, 1.684, 0.0158, 0.0, 1.698, 0.02795, 0.0, 1.711, 0.03977, 0.0, 1.725, 0.05125, 0.0, 1.739, 0.06239, 0.0, 1.753, 0.07317, 0.0, 1.767, 0.0836, 0.0, 1.782, 0.09367, 0.0, 1.797, 0.1034, 0.0, 1.812, 0.1127, 0.0, 1.828, 0.1216, 0.0, 1.843, 0.1302, 0.0, 1.859, 0.1383, 0.0, 1.875, 0.1461, 0.0, 1.892, 0.1534, 0.0, 1.908, 0.1603, 0.0, 1.925, 0.1669, 0.0, 1.942, 0.173, 0.0, 1.958, 0.1787, 0.0, 1.975, 0.1839, 0.0, 1.993, 0.1888, 0.0, 2.01, 0.1932, 0.0, 2.027, 0.1972, 0.0, 2.045, 0.2007, 0.0, 2.062, 0.2038, 0.0, 2.08, 0.2065, 0.0, 2.098, 0.2087, 0.0, 2.116, 0.2105, 0.0, 2.133, 0.2118, 0.0, 2.151, 0.2127, 0.0, 2.169, 0.2132, 0.0, 2.187, 0.2132, 0.0, 2.205, 0.2128, 0.0, 2.223, 0.2119, 0.0, 2.24, 0.2105, 0.0, 2.258, 0.2088, 0.0, 2.276, 0.2066, 0.0, 2.294, 0.2039, 0.0, 2.311, 0.2008, 0.0, 2.329, 0.1973, 0.0, 2.346, 0.1933, 0.0, 2.363, 0.1889, 0.0, 2.381, 0.1841, 0.0, 2.398, 0.1788, 0.0, 2.415, 0.1731, 0.0, 2.431, 0.167, 0.0, 2.448, 0.1605, 0.0, 2.464, 0.1536, 0.0, 2.481, 0.1463, 0.0, 2.497, 0.1385, 0.0, 2.513, 0.1304, 0.0, 2.528, 0.1218, 0.0, 2.544, 0.1129, 0.0, 2.559, 0.1036, 0.0, 2.574, 0.09393, 0.0, 2.589, 0.08388, 0.0, 2.603, 0.07346, 0.0, 2.618, 0.06268, 0.0, 2.632, 0.05155, 0.0, 2.645, 0.04008, 0.0, 2.659, 0.02827, 0.0, 2.672, 0.01613, 0.0, 2.685, 0.003764])
_sp.bezier_points.foreach_set('radius', [6.0, 6.0, 6.0, 6.0, 6.0, 6.0, 6.0, 6.0, 6.0, 6.0, 6.0, 6.0, 6.0, 6.0, 6.0, 6.0, 6.0, 6.0, 6.0, 6.0, 6.0, 6.0, 6.0, 6.0, 6.0, 6.0, 6.0, 6.0, 6.0, 6.0, 6.0, 6.0, 6.0, 6.0, 6.0, 6.0, 6.0, 6.0, 6.0, 6.0, 6.0, 6.0, 6.0, 6.0, 6.0, 6.0, 6.0, 6.0, 6.0, 6.0, 6.0, 6.0, 6.0, 6.0, 6.0, 6.0, 6.0, 6.0, 6.0, 6.0, 6.0, 6.0, 6.0, 6.0])
_sp.order_u = 0
_sp.order_v = 0
_sp = cu_primitives.splines.new('BEZIER'); _sp.bezier_points.add(7)
_sp.bezier_points.foreach_set('co', [0.0, 2.174, 0.2264, 0.0, 2.259, 0.333, 0.0, 2.343, 0.4396, 0.0, 2.427, 0.5463, 0.0, 2.512, 0.6529, 0.0, 2.596, 0.7595, 0.0, 2.681, 0.8662, 0.0, 2.765, 0.9728])
_sp.bezier_points.foreach_set('handle_left', [0.0, 2.149, 0.1944, 0.0, 2.233, 0.301, 0.0, 2.318, 0.4077, 0.0, 2.402, 0.5143, 0.0, 2.487, 0.6209, 0.0, 2.571, 0.7276, 0.0, 2.655, 0.8342, 0.0, 2.74, 0.9408])
_sp.bezier_points.foreach_set('handle_right', [0.0, 2.2, 0.2584, 0.0, 2.284, 0.365, 0.0, 2.368, 0.4716, 0.0, 2.453, 0.5783, 0.0, 2.537, 0.6849, 0.0, 2.622, 0.7915, 0.0, 2.706, 0.8982, 0.0, 2.79, 1.005])
_sp.bezier_points.foreach_set('radius', [6.0, 6.0, 6.0, 6.0, 6.0, 6.0, 6.0, 6.0])
_sp.order_u = 0
_sp.order_v = 0
_sp = cu_primitives.splines.new('BEZIER'); _sp.bezier_points.add(7)
_sp.bezier_points.foreach_set('co', [0.0, 2.768, 0.9517, 0.0, 2.684, 1.028, 0.0, 2.6, 1.105, 0.0, 2.517, 1.181, 0.0, 2.433, 1.258, 0.0, 2.35, 1.334, 0.0, 2.266, 1.411, 0.0, 2.182, 1.487])
_sp.bezier_points.foreach_set('handle_left', [0.0, 2.793, 0.9288, 0.0, 2.709, 1.005, 0.0, 2.626, 1.082, 0.0, 2.542, 1.158, 0.0, 2.458, 1.235, 0.0, 2.375, 1.311, 0.0, 2.291, 1.388, 0.0, 2.207, 1.464])
_sp.bezier_points.foreach_set('handle_right', [0.0, 2.743, 0.9746, 0.0, 2.659, 1.051, 0.0, 2.575, 1.128, 0.0, 2.492, 1.204, 0.0, 2.408, 1.281, 0.0, 2.324, 1.357, 0.0, 2.241, 1.434, 0.0, 2.157, 1.51])
_sp.bezier_points.foreach_set('radius', [6.0, 6.0, 6.0, 6.0, 6.0, 6.0, 6.0, 6.0])
_sp.order_u = 0
_sp.order_v = 0
_sp = cu_primitives.splines.new('BEZIER'); _sp.bezier_points.add(7)
_sp.bezier_points.foreach_set('co', [-6.661e-16, 2.158, 1.509, 0.0, 2.077, 1.563, 0.0, 1.996, 1.618, 0.0, 1.916, 1.673, 0.0, 1.835, 1.727, 0.0, 1.754, 1.782, 0.0, 1.673, 1.837, 0.0, 1.592, 1.891])
_sp.bezier_points.foreach_set('handle_left', [-8.66e-16, 2.182, 1.492, -1.998e-16, 2.101, 1.547, 0.0, 2.021, 1.602, 0.0, 1.94, 1.656, 0.0, 1.859, 1.711, 0.0, 1.778, 1.766, 0.0, 1.697, 1.82, 0.0, 1.617, 1.875])
_sp.bezier_points.foreach_set('handle_right', [-4.663e-16, 2.134, 1.525, 0.0, 2.053, 1.58, 0.0, 1.972, 1.634, 0.0, 1.891, 1.689, 0.0, 1.811, 1.744, 0.0, 1.73, 1.798, 0.0, 1.649, 1.853, 0.0, 1.568, 1.908])
_sp.bezier_points.foreach_set('radius', [6.0, 6.0, 6.0, 6.0, 6.0, 6.0, 6.0, 6.0])
_sp.order_u = 0
_sp.order_v = 0
_sp = cu_primitives.splines.new('BEZIER'); _sp.bezier_points.add(7)
_sp.bezier_points.foreach_set('co', [-1.277e-15, 2.164, 1.478, 4.441e-16, 2.084, 1.421, -8.882e-16, 2.003, 1.365, 1.776e-15, 1.923, 1.308, -8.882e-16, 1.843, 1.251, 0.0, 1.762, 1.195, 0.0, 1.682, 1.138, -1.776e-15, 1.601, 1.082])
_sp.bezier_points.foreach_set('handle_left', [-1.793e-15, 2.188, 1.495, -7.216e-17, 2.108, 1.438, -4.885e-16, 2.027, 1.382, 9.77e-16, 1.947, 1.325, -8.882e-17, 1.867, 1.268, -2.665e-16, 1.786, 1.212, 0.0, 1.706, 1.155, -1.243e-15, 1.626, 1.099])
_sp.bezier_points.foreach_set('handle_right', [-7.605e-16, 2.14, 1.461, 4.441e-17, 2.06, 1.404, -8.882e-17, 1.979, 1.348, 9.77e-16, 1.899, 1.291, -6.217e-16, 1.818, 1.234, 0.0, 1.738, 1.178, -5.329e-16, 1.658, 1.121, -2.309e-15, 1.577, 1.065])
_sp.bezier_points.foreach_set('radius', [6.0, 6.0, 6.0, 6.0, 6.0, 6.0, 6.0, 6.0])
_sp.order_u = 0
_sp.order_v = 0
_sp = cu_primitives.splines.new('BEZIER'); _sp.bezier_points.add(95)
_sp.bezier_points.foreach_set('co', [0.5232, 2.191, -0.01037, 0.522, 2.225, -0.01037, 0.5187, 2.26, -0.01037, 0.5131, 2.294, -0.01037, 0.5053, 2.327, -0.01037, 0.4953, 2.36, -0.01037, 0.4832, 2.392, -0.01037, 0.4691, 2.423, -0.01037, 0.4529, 2.453, -0.01037, 0.4347, 2.483, -0.01037, 0.4147, 2.511, -0.01037, 0.393, 2.537, -0.01037, 0.3695, 2.562, -0.01037, 0.3444, 2.586, -0.01037, 0.3179, 2.607, -0.01037, 0.29, 2.627, -0.01037, 0.2609, 2.645, -0.01037, 0.2306, 2.662, -0.01037, 0.1993, 2.676, -0.01037, 0.1672, 2.688, -0.01037, 0.1343, 2.698, -0.01037, 0.1009, 2.706, -0.01037, 0.06704, 2.711, -0.01037, 0.03288, 2.715, -0.01037, -0.001435, 2.716, -0.01037, -0.03574, 2.715, -0.01037, -0.06991, 2.711, -0.01037, -0.1038, 2.706, -0.01037, -0.1372, 2.698, -0.01037, -0.1701, 2.688, -0.01037, -0.2022, 2.676, -0.01037, -0.2335, 2.662, -0.01037, -0.2637, 2.645, -0.01037, -0.2929, 2.627, -0.01037, -0.3208, 2.607, -0.01037, -0.3473, 2.586, -0.01037, -0.3724, 2.562, -0.01037, -0.3958, 2.537, -0.01037, -0.4176, 2.511, -0.01037, -0.4376, 2.483, -0.01037, -0.4557, 2.453, -0.01037, -0.4719, 2.423, -0.01037, -0.4861, 2.392, -0.01037, -0.4982, 2.36, -0.01037, -0.5081, 2.327, -0.01037, -0.5159, 2.293, -0.01037, -0.5215, 2.26, -0.01037, -0.5249, 2.225, -0.01037, -0.526, 2.191, -0.01037, -0.5249, 2.157, -0.01037, -0.5215, 2.123, -0.01037, -0.5159, 2.089, -0.01037, -0.5081, 2.055, -0.01037, -0.4982, 2.023, -0.01037, -0.4861, 1.99, -0.01037, -0.4719, 1.959, -0.01037, -0.4557, 1.929, -0.01037, -0.4376, 1.9, -0.01037, -0.4176, 1.872, -0.01037, -0.3958, 1.845, -0.01037, -0.3724, 1.82, -0.01037, -0.3473, 1.797, -0.01037, -0.3208, 1.775, -0.01037, -0.2929, 1.755, -0.01037, -0.2637, 1.737, -0.01037, -0.2335, 1.721, -0.01037, -0.2022, 1.707, -0.01037, -0.1701, 1.694, -0.01037, -0.1372, 1.684, -0.01037, -0.1038, 1.677, -0.01037, -0.06991, 1.671, -0.01037, -0.03574, 1.668, -0.01037, -0.001434, 1.667, -0.01037, 0.03288, 1.668, -0.01037, 0.06704, 1.671, -0.01037, 0.1009, 1.677, -0.01037, 0.1343, 1.684, -0.01037, 0.1672, 1.694, -0.01037, 0.1993, 1.707, -0.01037, 0.2306, 1.721, -0.01037, 0.2609, 1.737, -0.01037, 0.29, 1.755, -0.01037, 0.3179, 1.775, -0.01037, 0.3444, 1.797, -0.01037, 0.3695, 1.82, -0.01037, 0.393, 1.845, -0.01037, 0.4147, 1.872, -0.01037, 0.4347, 1.9, -0.01037, 0.4529, 1.929, -0.01037, 0.4691, 1.959, -0.01037, 0.4832, 1.99, -0.01037, 0.4953, 2.023, -0.01037, 0.5053, 2.055, -0.01037, 0.5131, 2.089, -0.01037, 0.5187, 2.123, -0.01037, 0.522, 2.157, -0.01037])
_sp.bezier_points.foreach_set('handle_left', [0.5235, 2.181, -0.01037, 0.5224, 2.215, -0.01037, 0.5197, 2.249, -0.01037, 0.5148, 2.283, -0.01037, 0.5076, 2.317, -0.01037, 0.4983, 2.35, -0.01037, 0.4868, 2.382, -0.01037, 0.4733, 2.414, -0.01037, 0.4577, 2.444, -0.01037, 0.4402, 2.474, -0.01037, 0.4207, 2.502, -0.01037, 0.3995, 2.529, -0.01037, 0.3765, 2.555, -0.01037, 0.352, 2.579, -0.01037, 0.3259, 2.601, -0.01037, 0.2984, 2.621, -0.01037, 0.2696, 2.64, -0.01037, 0.2397, 2.657, -0.01037, 0.2087, 2.672, -0.01037, 0.1768, 2.684, -0.01037, 0.1442, 2.695, -0.01037, 0.1109, 2.703, -0.01037, 0.0772, 2.71, -0.01037, 0.04312, 2.714, -0.01037, 0.008858, 2.715, -0.01037, -0.02545, 2.715, -0.01037, -0.05966, 2.712, -0.01037, -0.09362, 2.707, -0.01037, -0.1272, 2.7, -0.01037, -0.1602, 2.691, -0.01037, -0.1925, 2.679, -0.01037, -0.2241, 2.666, -0.01037, -0.2546, 2.65, -0.01037, -0.2841, 2.633, -0.01037, -0.3124, 2.613, -0.01037, -0.3394, 2.592, -0.01037, -0.3649, 2.569, -0.01037, -0.3888, 2.545, -0.01037, -0.4111, 2.518, -0.01037, -0.4316, 2.491, -0.01037, -0.4503, 2.462, -0.01037, -0.4671, 2.432, -0.01037, -0.4818, 2.401, -0.01037, -0.4946, 2.369, -0.01037, -0.5052, 2.337, -0.01037, -0.5136, 2.304, -0.01037, -0.5199, 2.27, -0.01037, -0.5239, 2.236, -0.01037, -0.5257, 2.201, -0.01037, -0.5252, 2.167, -0.01037, -0.5225, 2.133, -0.01037, -0.5176, 2.099, -0.01037, -0.5105, 2.065, -0.01037, -0.5012, 2.032, -0.01037, -0.4897, 2.0, -0.01037, -0.4762, 1.969, -0.01037, -0.4606, 1.938, -0.01037, -0.4431, 1.908, -0.01037, -0.4236, 1.88, -0.01037, -0.4024, 1.853, -0.01037, -0.3794, 1.828, -0.01037, -0.3548, 1.804, -0.01037, -0.3287, 1.782, -0.01037, -0.3012, 1.761, -0.01037, -0.2725, 1.742, -0.01037, -0.2425, 1.726, -0.01037, -0.2116, 1.711, -0.01037, -0.1797, 1.698, -0.01037, -0.1471, 1.687, -0.01037, -0.1138, 1.679, -0.01037, -0.08007, 1.673, -0.01037, -0.04599, 1.669, -0.01037, -0.01173, 1.667, -0.01037, 0.02258, 1.667, -0.01037, 0.05679, 1.67, -0.01037, 0.09075, 1.675, -0.01037, 0.1243, 1.682, -0.01037, 0.1573, 1.691, -0.01037, 0.1897, 1.703, -0.01037, 0.2212, 1.716, -0.01037, 0.2518, 1.732, -0.01037, 0.2813, 1.75, -0.01037, 0.3095, 1.769, -0.01037, 0.3365, 1.79, -0.01037, 0.362, 1.813, -0.01037, 0.3859, 1.838, -0.01037, 0.4082, 1.864, -0.01037, 0.4287, 1.891, -0.01037, 0.4474, 1.92, -0.01037, 0.4642, 1.95, -0.01037, 0.479, 1.981, -0.01037, 0.4917, 2.013, -0.01037, 0.5023, 2.046, -0.01037, 0.5107, 2.079, -0.01037, 0.517, 2.113, -0.01037, 0.521, 2.147, -0.01037])
_sp.bezier_points.foreach_set('handle_right', [0.5228, 2.201, -0.01037, 0.521, 2.236, -0.01037, 0.517, 2.27, -0.01037, 0.5107, 2.304, -0.01037, 0.5023, 2.337, -0.01037, 0.4917, 2.369, -0.01037, 0.479, 2.401, -0.01037, 0.4642, 2.432, -0.01037, 0.4474, 2.462, -0.01037, 0.4287, 2.491, -0.01037, 0.4082, 2.518, -0.01037, 0.3859, 2.545, -0.01037, 0.362, 2.569, -0.01037, 0.3365, 2.592, -0.01037, 0.3095, 2.613, -0.01037, 0.2813, 2.633, -0.01037, 0.2518, 2.65, -0.01037, 0.2212, 2.666, -0.01037, 0.1897, 2.679, -0.01037, 0.1573, 2.691, -0.01037, 0.1243, 2.7, -0.01037, 0.09075, 2.707, -0.01037, 0.05679, 2.712, -0.01037, 0.02258, 2.715, -0.01037, -0.01173, 2.715, -0.01037, -0.04599, 2.714, -0.01037, -0.08007, 2.71, -0.01037, -0.1138, 2.703, -0.01037, -0.1471, 2.695, -0.01037, -0.1797, 2.684, -0.01037, -0.2116, 2.672, -0.01037, -0.2425, 2.657, -0.01037, -0.2725, 2.64, -0.01037, -0.3013, 2.621, -0.01037, -0.3287, 2.601, -0.01037, -0.3548, 2.579, -0.01037, -0.3794, 2.555, -0.01037, -0.4024, 2.529, -0.01037, -0.4236, 2.502, -0.01037, -0.4431, 2.474, -0.01037, -0.4606, 2.444, -0.01037, -0.4762, 2.414, -0.01037, -0.4897, 2.382, -0.01037, -0.5012, 2.35, -0.01037, -0.5105, 2.317, -0.01037, -0.5176, 2.283, -0.01037, -0.5225, 2.249, -0.01037, -0.5252, 2.215, -0.01037, -0.5257, 2.181, -0.01037, -0.5239, 2.147, -0.01037, -0.5199, 2.113, -0.01037, -0.5136, 2.079, -0.01037, -0.5052, 2.046, -0.01037, -0.4946, 2.013, -0.01037, -0.4818, 1.981, -0.01037, -0.4671, 1.95, -0.01037, -0.4503, 1.92, -0.01037, -0.4316, 1.891, -0.01037, -0.4111, 1.864, -0.01037, -0.3888, 1.838, -0.01037, -0.3649, 1.813, -0.01037, -0.3394, 1.79, -0.01037, -0.3124, 1.769, -0.01037, -0.2841, 1.75, -0.01037, -0.2546, 1.732, -0.01037, -0.2241, 1.716, -0.01037, -0.1925, 1.703, -0.01037, -0.1602, 1.691, -0.01037, -0.1272, 1.682, -0.01037, -0.09361, 1.675, -0.01037, -0.05966, 1.67, -0.01037, -0.02545, 1.667, -0.01037, 0.008859, 1.667, -0.01037, 0.04312, 1.669, -0.01037, 0.0772, 1.673, -0.01037, 0.1109, 1.679, -0.01037, 0.1442, 1.687, -0.01037, 0.1768, 1.698, -0.01037, 0.2087, 1.711, -0.01037, 0.2397, 1.726, -0.01037, 0.2696, 1.742, -0.01037, 0.2984, 1.761, -0.01037, 0.3259, 1.782, -0.01037, 0.352, 1.804, -0.01037, 0.3765, 1.828, -0.01037, 0.3995, 1.853, -0.01037, 0.4207, 1.88, -0.01037, 0.4402, 1.908, -0.01037, 0.4577, 1.938, -0.01037, 0.4733, 1.969, -0.01037, 0.4868, 2.0, -0.01037, 0.4983, 2.032, -0.01037, 0.5076, 2.065, -0.01037, 0.5148, 2.099, -0.01037, 0.5197, 2.133, -0.01037, 0.523, 2.167, -0.01037])
_sp.bezier_points.foreach_set('radius', [6.0, 6.0, 6.0, 6.0, 6.0, 6.0, 6.0, 6.0, 6.0, 6.0, 6.0, 6.0, 6.0, 6.0, 6.0, 6.0, 6.0, 6.0, 6.0, 6.0, 6.0, 6.0, 6.0, 6.0, 6.0, 6.0, 6.0, 6.0, 6.0, 6.0, 6.0, 6.0, 6.0, 6.0, 6.0, 6.0, 6.0, 6.0, 6.0, 6.0, 6.0, 6.0, 6.0, 6.0, 6.0, 6.0, 6.0, 6.0, 6.0, 6.0, 6.0, 6.0, 6.0, 6.0, 6.0, 6.0, 6.0, 6.0, 6.0, 6.0, 6.0, 6.0, 6.0, 6.0, 6.0, 6.0, 6.0, 6.0, 6.0, 6.0, 6.0, 6.0, 6.0, 6.0, 6.0, 6.0, 6.0, 6.0, 6.0, 6.0, 6.0, 6.0, 6.0, 6.0, 6.0, 6.0, 6.0, 6.0, 6.0, 6.0, 6.0, 6.0, 6.0, 6.0, 6.0, 6.0])
_sp.order_u = 0
_sp.order_v = 0
_sp = cu_primitives.splines.new('BEZIER'); _sp.bezier_points.add(63)
_sp.bezier_points.foreach_set('co', [-0.5482, 2.175, -0.01457, -0.5348, 2.175, -0.001192, -0.5211, 2.175, 0.01185, -0.5071, 2.175, 0.02455, -0.4927, 2.175, 0.03689, -0.4781, 2.175, 0.04887, -0.4631, 2.175, 0.06048, -0.4479, 2.175, 0.07172, -0.4324, 2.175, 0.08257, -0.4166, 2.175, 0.09304, -0.4006, 2.175, 0.1031, -0.3843, 2.175, 0.1128, -0.3678, 2.175, 0.122, -0.3511, 2.175, 0.1309, -0.3341, 2.175, 0.1393, -0.317, 2.175, 0.1473, -0.2996, 2.175, 0.1548, -0.2821, 2.175, 0.162, -0.2644, 2.175, 0.1687, -0.2465, 2.175, 0.1749, -0.2285, 2.175, 0.1807, -0.2103, 2.175, 0.1861, -0.1921, 2.175, 0.191, -0.1737, 2.175, 0.1954, -0.1552, 2.175, 0.1994, -0.1366, 2.175, 0.2029, -0.1179, 2.175, 0.2059, -0.09913, 2.175, 0.2085, -0.08032, 2.175, 0.2106, -0.06147, 2.175, 0.2123, -0.04258, 2.175, 0.2135, -0.02367, 2.175, 0.2142, -0.00474, 2.175, 0.2144, 0.01419, 2.175, 0.2142, 0.0331, 2.175, 0.2135, 0.05199, 2.175, 0.2123, 0.07084, 2.175, 0.2106, 0.08965, 2.175, 0.2085, 0.1084, 2.175, 0.2059, 0.1271, 2.175, 0.2028, 0.1457, 2.175, 0.1993, 0.1642, 2.175, 0.1953, 0.1826, 2.175, 0.1909, 0.2009, 2.175, 0.186, 0.219, 2.175, 0.1806, 0.237, 2.175, 0.1748, 0.2549, 2.175, 0.1686, 0.2726, 2.175, 0.1619, 0.2901, 2.175, 0.1547, 0.3075, 2.175, 0.1472, 0.3246, 2.175, 0.1392, 0.3416, 2.175, 0.1307, 0.3583, 2.175, 0.1219, 0.3748, 2.175, 0.1126, 0.3911, 2.175, 0.103, 0.4071, 2.175, 0.09289, 0.4229, 2.175, 0.08242, 0.4384, 2.175, 0.07156, 0.4536, 2.175, 0.06032, 0.4685, 2.175, 0.0487, 0.4832, 2.175, 0.03671, 0.4975, 2.175, 0.02436, 0.5116, 2.175, 0.01166, 0.5253, 2.175, -0.001385])
_sp.bezier_points.foreach_set('handle_left', [-0.5522, 2.175, -0.01859, -0.5388, 2.175, -0.005206, -0.5252, 2.175, 0.007938, -0.5113, 2.175, 0.02074, -0.497, 2.175, 0.03319, -0.4825, 2.175, 0.04528, -0.4676, 2.175, 0.057, -0.4525, 2.175, 0.06835, -0.437, 2.175, 0.07932, -0.4213, 2.175, 0.0899, -0.4054, 2.175, 0.1001, -0.3892, 2.175, 0.1099, -0.3728, 2.175, 0.1192, -0.3561, 2.175, 0.1282, -0.3392, 2.175, 0.1368, -0.3221, 2.175, 0.1449, -0.3048, 2.175, 0.1526, -0.2873, 2.175, 0.1598, -0.2697, 2.175, 0.1667, -0.2519, 2.175, 0.173, -0.2339, 2.175, 0.179, -0.2158, 2.175, 0.1845, -0.1975, 2.175, 0.1895, -0.1792, 2.175, 0.1941, -0.1607, 2.175, 0.1982, -0.1421, 2.175, 0.2018, -0.1235, 2.175, 0.205, -0.1048, 2.175, 0.2078, -0.08597, 2.175, 0.21, -0.06713, 2.175, 0.2118, -0.04825, 2.175, 0.2131, -0.02934, 2.175, 0.214, -0.01042, 2.175, 0.2143, 0.008508, 2.175, 0.2142, 0.02742, 2.175, 0.2137, 0.04632, 2.175, 0.2126, 0.06519, 2.175, 0.2111, 0.08401, 2.175, 0.2091, 0.1028, 2.175, 0.2067, 0.1215, 2.175, 0.2038, 0.1401, 2.175, 0.2004, 0.1586, 2.175, 0.1965, 0.1771, 2.175, 0.1922, 0.1954, 2.175, 0.1875, 0.2136, 2.175, 0.1822, 0.2316, 2.175, 0.1766, 0.2495, 2.175, 0.1704, 0.2673, 2.175, 0.1639, 0.2849, 2.175, 0.1569, 0.3023, 2.175, 0.1494, 0.3195, 2.175, 0.1416, 0.3365, 2.175, 0.1333, 0.3533, 2.175, 0.1245, 0.3698, 2.175, 0.1154, 0.3862, 2.175, 0.1059, 0.4023, 2.175, 0.09591, 0.4181, 2.175, 0.08556, 0.4337, 2.175, 0.07482, 0.449, 2.175, 0.06369, 0.464, 2.175, 0.05219, 0.4788, 2.175, 0.04031, 0.4932, 2.175, 0.02807, 0.5073, 2.175, 0.01547, 0.5211, 2.175, 0.00253])
_sp.bezier_points.foreach_set('handle_right', [-0.5442, 2.175, -0.01056, -0.5307, 2.175, 0.002721, -0.5169, 2.175, 0.01566, -0.5028, 2.175, 0.02825, -0.4883, 2.175, 0.04049, -0.4736, 2.175, 0.05236, -0.4586, 2.175, 0.06386, -0.4432, 2.175, 0.07498, -0.4277, 2.175, 0.08571, -0.4118, 2.175, 0.09606, -0.3957, 2.175, 0.106, -0.3794, 2.175, 0.1155, -0.3628, 2.175, 0.1247, -0.346, 2.175, 0.1334, -0.329, 2.175, 0.1417, -0.3118, 2.175, 0.1496, -0.2944, 2.175, 0.157, -0.2768, 2.175, 0.164, -0.259, 2.175, 0.1705, -0.2411, 2.175, 0.1767, -0.2231, 2.175, 0.1823, -0.2049, 2.175, 0.1875, -0.1865, 2.175, 0.1923, -0.1681, 2.175, 0.1966, -0.1496, 2.175, 0.2004, -0.131, 2.175, 0.2038, -0.1123, 2.175, 0.2067, -0.09349, 2.175, 0.2092, -0.07467, 2.175, 0.2111, -0.0558, 2.175, 0.2126, -0.0369, 2.175, 0.2137, -0.01799, 2.175, 0.2142, 0.0009377, 2.175, 0.2143, 0.01986, 2.175, 0.2139, 0.03877, 2.175, 0.2131, 0.05764, 2.175, 0.2118, 0.07649, 2.175, 0.21, 0.09527, 2.175, 0.2077, 0.114, 2.175, 0.205, 0.1327, 2.175, 0.2018, 0.1512, 2.175, 0.1981, 0.1697, 2.175, 0.194, 0.1881, 2.175, 0.1894, 0.2063, 2.175, 0.1844, 0.2244, 2.175, 0.1789, 0.2424, 2.175, 0.173, 0.2602, 2.175, 0.1666, 0.2778, 2.175, 0.1597, 0.2953, 2.175, 0.1525, 0.3126, 2.175, 0.1448, 0.3297, 2.175, 0.1366, 0.3466, 2.175, 0.1281, 0.3632, 2.175, 0.1191, 0.3797, 2.175, 0.1097, 0.3959, 2.175, 0.09994, 0.4118, 2.175, 0.08975, 0.4275, 2.175, 0.07916, 0.4429, 2.175, 0.06819, 0.4581, 2.175, 0.05683, 0.4729, 2.175, 0.0451, 0.4875, 2.175, 0.03301, 0.5017, 2.175, 0.02055, 0.5157, 2.175, 0.007749, 0.5294, 2.175, -0.005299])
_sp.bezier_points.foreach_set('radius', [6.0, 6.0, 6.0, 6.0, 6.0, 6.0, 6.0, 6.0, 6.0, 6.0, 6.0, 6.0, 6.0, 6.0, 6.0, 6.0, 6.0, 6.0, 6.0, 6.0, 6.0, 6.0, 6.0, 6.0, 6.0, 6.0, 6.0, 6.0, 6.0, 6.0, 6.0, 6.0, 6.0, 6.0, 6.0, 6.0, 6.0, 6.0, 6.0, 6.0, 6.0, 6.0, 6.0, 6.0, 6.0, 6.0, 6.0, 6.0, 6.0, 6.0, 6.0, 6.0, 6.0, 6.0, 6.0, 6.0, 6.0, 6.0, 6.0, 6.0, 6.0, 6.0, 6.0, 6.0])
_sp.order_u = 0
_sp.order_v = 0
_sp = cu_primitives.splines.new('BEZIER'); _sp.bezier_points.add(95)
_sp.bezier_points.foreach_set('co', [0.412, 1.591, 1.479, 0.4112, 1.591, 1.506, 0.4086, 1.591, 1.532, 0.4043, 1.591, 1.558, 0.3983, 1.591, 1.583, 0.3907, 1.591, 1.608, 0.3814, 1.591, 1.633, 0.3706, 1.591, 1.657, 0.3582, 1.591, 1.68, 0.3443, 1.591, 1.702, 0.329, 1.591, 1.724, 0.3123, 1.591, 1.744, 0.2944, 1.591, 1.763, 0.2752, 1.591, 1.781, 0.2549, 1.591, 1.798, 0.2335, 1.591, 1.813, 0.2112, 1.591, 1.827, 0.188, 1.591, 1.84, 0.164, 1.591, 1.85, 0.1394, 1.591, 1.86, 0.1143, 1.591, 1.867, 0.08868, 1.591, 1.873, 0.06275, 1.591, 1.878, 0.03659, 1.591, 1.88, 0.01031, 1.591, 1.881, -0.01596, 1.591, 1.88, -0.04212, 1.591, 1.878, -0.06806, 1.591, 1.873, -0.09366, 1.591, 1.867, -0.1188, 1.591, 1.86, -0.1434, 1.591, 1.85, -0.1674, 1.591, 1.84, -0.1905, 1.591, 1.827, -0.2129, 1.591, 1.813, -0.2342, 1.591, 1.798, -0.2546, 1.591, 1.781, -0.2737, 1.591, 1.763, -0.2917, 1.591, 1.744, -0.3084, 1.591, 1.724, -0.3237, 1.591, 1.702, -0.3376, 1.591, 1.68, -0.35, 1.591, 1.657, -0.3608, 1.591, 1.633, -0.3701, 1.591, 1.608, -0.3777, 1.591, 1.583, -0.3837, 1.591, 1.558, -0.388, 1.591, 1.532, -0.3905, 1.591, 1.506, -0.3914, 1.591, 1.479, -0.3905, 1.591, 1.453, -0.388, 1.591, 1.427, -0.3837, 1.591, 1.401, -0.3777, 1.591, 1.375, -0.3701, 1.591, 1.35, -0.3608, 1.591, 1.326, -0.35, 1.591, 1.302, -0.3376, 1.591, 1.278, -0.3237, 1.591, 1.256, -0.3084, 1.591, 1.235, -0.2917, 1.591, 1.214, -0.2737, 1.591, 1.195, -0.2546, 1.591, 1.177, -0.2342, 1.591, 1.161, -0.2129, 1.591, 1.145, -0.1905, 1.591, 1.131, -0.1674, 1.591, 1.119, -0.1434, 1.591, 1.108, -0.1188, 1.591, 1.099, -0.09366, 1.591, 1.091, -0.06806, 1.591, 1.085, -0.04212, 1.591, 1.081, -0.01596, 1.591, 1.078, 0.01031, 1.591, 1.078, 0.03659, 1.591, 1.078, 0.06275, 1.591, 1.081, 0.08868, 1.591, 1.085, 0.1143, 1.591, 1.091, 0.1394, 1.591, 1.099, 0.164, 1.591, 1.108, 0.188, 1.591, 1.119, 0.2112, 1.591, 1.131, 0.2335, 1.591, 1.145, 0.2549, 1.591, 1.161, 0.2752, 1.591, 1.177, 0.2944, 1.591, 1.195, 0.3123, 1.591, 1.214, 0.329, 1.591, 1.235, 0.3443, 1.591, 1.256, 0.3582, 1.591, 1.278, 0.3706, 1.591, 1.302, 0.3814, 1.591, 1.326, 0.3907, 1.591, 1.35, 0.3983, 1.591, 1.375, 0.4043, 1.591, 1.401, 0.4086, 1.591, 1.427, 0.4112, 1.591, 1.453])
_sp.bezier_points.foreach_set('handle_left', [0.4123, 1.591, 1.471, 0.4114, 1.591, 1.498, 0.4094, 1.591, 1.524, 0.4056, 1.591, 1.55, 0.4001, 1.591, 1.576, 0.393, 1.591, 1.601, 0.3842, 1.591, 1.626, 0.3739, 1.591, 1.65, 0.3619, 1.591, 1.673, 0.3485, 1.591, 1.696, 0.3336, 1.591, 1.717, 0.3173, 1.591, 1.738, 0.2998, 1.591, 1.758, 0.2809, 1.591, 1.776, 0.261, 1.591, 1.793, 0.2399, 1.591, 1.809, 0.2179, 1.591, 1.823, 0.1949, 1.591, 1.836, 0.1712, 1.591, 1.847, 0.1468, 1.591, 1.857, 0.1218, 1.591, 1.865, 0.09636, 1.591, 1.872, 0.07053, 1.591, 1.876, 0.04444, 1.591, 1.879, 0.0182, 1.591, 1.881, -0.008077, 1.591, 1.88, -0.03427, 1.591, 1.878, -0.06028, 1.591, 1.875, -0.08598, 1.591, 1.869, -0.1113, 1.591, 1.862, -0.136, 1.591, 1.853, -0.1602, 1.591, 1.843, -0.1836, 1.591, 1.831, -0.2062, 1.591, 1.817, -0.2278, 1.591, 1.803, -0.2485, 1.591, 1.786, -0.268, 1.591, 1.769, -0.2863, 1.591, 1.75, -0.3034, 1.591, 1.73, -0.3191, 1.591, 1.709, -0.3334, 1.591, 1.687, -0.3463, 1.591, 1.664, -0.3576, 1.591, 1.64, -0.3673, 1.591, 1.616, -0.3754, 1.591, 1.591, -0.3819, 1.591, 1.565, -0.3867, 1.591, 1.54, -0.3898, 1.591, 1.513, -0.3911, 1.591, 1.487, -0.3908, 1.591, 1.461, -0.3887, 1.591, 1.435, -0.385, 1.591, 1.409, -0.3795, 1.591, 1.383, -0.3724, 1.591, 1.358, -0.3636, 1.591, 1.333, -0.3532, 1.591, 1.309, -0.3413, 1.591, 1.285, -0.3279, 1.591, 1.263, -0.313, 1.591, 1.241, -0.2967, 1.591, 1.221, -0.2791, 1.591, 1.201, -0.2603, 1.591, 1.183, -0.2403, 1.591, 1.166, -0.2193, 1.591, 1.15, -0.1972, 1.591, 1.136, -0.1743, 1.591, 1.123, -0.1506, 1.591, 1.111, -0.1262, 1.591, 1.102, -0.1012, 1.591, 1.094, -0.07574, 1.591, 1.087, -0.0499, 1.591, 1.082, -0.02381, 1.591, 1.079, 0.002432, 1.591, 1.078, 0.02871, 1.591, 1.078, 0.0549, 1.591, 1.08, 0.0809, 1.591, 1.084, 0.1066, 1.591, 1.09, 0.1319, 1.591, 1.097, 0.1567, 1.591, 1.105, 0.1808, 1.591, 1.116, 0.2042, 1.591, 1.128, 0.2268, 1.591, 1.141, 0.2485, 1.591, 1.156, 0.2691, 1.591, 1.172, 0.2886, 1.591, 1.19, 0.3069, 1.591, 1.209, 0.324, 1.591, 1.229, 0.3397, 1.591, 1.25, 0.354, 1.591, 1.272, 0.3669, 1.591, 1.295, 0.3782, 1.591, 1.318, 0.3879, 1.591, 1.343, 0.396, 1.591, 1.368, 0.4025, 1.591, 1.393, 0.4073, 1.591, 1.419, 0.4104, 1.591, 1.445])
_sp.bezier_points.foreach_set('handle_right', [0.4118, 1.591, 1.487, 0.4104, 1.591, 1.513, 0.4073, 1.591, 1.54, 0.4025, 1.591, 1.565, 0.396, 1.591, 1.591, 0.3879, 1.591, 1.616, 0.3782, 1.591, 1.64, 0.3669, 1.591, 1.664, 0.354, 1.591, 1.687, 0.3397, 1.591, 1.709, 0.324, 1.591, 1.73, 0.3069, 1.591, 1.75, 0.2886, 1.591, 1.769, 0.2691, 1.591, 1.786, 0.2485, 1.591, 1.803, 0.2268, 1.591, 1.817, 0.2042, 1.591, 1.831, 0.1808, 1.591, 1.843, 0.1567, 1.591, 1.853, 0.1319, 1.591, 1.862, 0.1066, 1.591, 1.869, 0.0809, 1.591, 1.875, 0.0549, 1.591, 1.878, 0.02871, 1.591, 1.88, 0.002432, 1.591, 1.881, -0.02381, 1.591, 1.879, -0.0499, 1.591, 1.876, -0.07574, 1.591, 1.872, -0.1012, 1.591, 1.865, -0.1262, 1.591, 1.857, -0.1506, 1.591, 1.847, -0.1743, 1.591, 1.836, -0.1972, 1.591, 1.823, -0.2193, 1.591, 1.809, -0.2403, 1.591, 1.793, -0.2603, 1.591, 1.776, -0.2791, 1.591, 1.758, -0.2967, 1.591, 1.738, -0.313, 1.591, 1.717, -0.3279, 1.591, 1.696, -0.3413, 1.591, 1.673, -0.3532, 1.591, 1.65, -0.3636, 1.591, 1.626, -0.3724, 1.591, 1.601, -0.3795, 1.591, 1.576, -0.385, 1.591, 1.55, -0.3887, 1.591, 1.524, -0.3908, 1.591, 1.498, -0.3911, 1.591, 1.471, -0.3898, 1.591, 1.445, -0.3867, 1.591, 1.419, -0.3819, 1.591, 1.393, -0.3754, 1.591, 1.368, -0.3673, 1.591, 1.343, -0.3576, 1.591, 1.318, -0.3463, 1.591, 1.295, -0.3334, 1.591, 1.272, -0.3191, 1.591, 1.25, -0.3034, 1.591, 1.229, -0.2863, 1.591, 1.209, -0.268, 1.591, 1.19, -0.2485, 1.591, 1.172, -0.2278, 1.591, 1.156, -0.2062, 1.591, 1.141, -0.1836, 1.591, 1.128, -0.1602, 1.591, 1.116, -0.136, 1.591, 1.105, -0.1113, 1.591, 1.097, -0.08598, 1.591, 1.09, -0.06027, 1.591, 1.084, -0.03427, 1.591, 1.08, -0.008077, 1.591, 1.078, 0.0182, 1.591, 1.078, 0.04444, 1.591, 1.079, 0.07053, 1.591, 1.082, 0.09636, 1.591, 1.087, 0.1218, 1.591, 1.094, 0.1468, 1.591, 1.102, 0.1712, 1.591, 1.111, 0.1949, 1.591, 1.123, 0.2179, 1.591, 1.136, 0.2399, 1.591, 1.15, 0.261, 1.591, 1.166, 0.2809, 1.591, 1.183, 0.2998, 1.591, 1.201, 0.3173, 1.591, 1.221, 0.3336, 1.591, 1.241, 0.3485, 1.591, 1.263, 0.3619, 1.591, 1.285, 0.3739, 1.591, 1.309, 0.3842, 1.591, 1.333, 0.393, 1.591, 1.358, 0.4001, 1.591, 1.383, 0.4056, 1.591, 1.409, 0.4094, 1.591, 1.435, 0.4119, 1.591, 1.461])
_sp.bezier_points.foreach_set('radius', [6.0, 6.0, 6.0, 6.0, 6.0, 6.0, 6.0, 6.0, 6.0, 6.0, 6.0, 6.0, 6.0, 6.0, 6.0, 6.0, 6.0, 6.0, 6.0, 6.0, 6.0, 6.0, 6.0, 6.0, 6.0, 6.0, 6.0, 6.0, 6.0, 6.0, 6.0, 6.0, 6.0, 6.0, 6.0, 6.0, 6.0, 6.0, 6.0, 6.0, 6.0, 6.0, 6.0, 6.0, 6.0, 6.0, 6.0, 6.0, 6.0, 6.0, 6.0, 6.0, 6.0, 6.0, 6.0, 6.0, 6.0, 6.0, 6.0, 6.0, 6.0, 6.0, 6.0, 6.0, 6.0, 6.0, 6.0, 6.0, 6.0, 6.0, 6.0, 6.0, 6.0, 6.0, 6.0, 6.0, 6.0, 6.0, 6.0, 6.0, 6.0, 6.0, 6.0, 6.0, 6.0, 6.0, 6.0, 6.0, 6.0, 6.0, 6.0, 6.0, 6.0, 6.0, 6.0, 6.0])
_sp.order_u = 0
_sp.order_v = 0
_sp = cu_primitives.splines.new('BEZIER'); _sp.bezier_points.add(7)
_sp.bezier_points.foreach_set('co', [0.0005994, 2.184, 1.494, 0.05871, 2.099, 1.494, 0.1168, 2.014, 1.494, 0.1749, 1.929, 1.494, 0.233, 1.844, 1.494, 0.2911, 1.759, 1.494, 0.3492, 1.674, 1.494, 0.4074, 1.588, 1.494])
_sp.bezier_points.foreach_set('handle_left', [-0.01683, 2.209, 1.494, 0.04127, 2.124, 1.494, 0.09938, 2.039, 1.494, 0.1575, 1.954, 1.494, 0.2156, 1.869, 1.494, 0.2737, 1.784, 1.494, 0.3318, 1.699, 1.494, 0.3899, 1.614, 1.494])
_sp.bezier_points.foreach_set('handle_right', [0.01803, 2.158, 1.494, 0.07614, 2.073, 1.494, 0.1342, 1.988, 1.494, 0.1924, 1.903, 1.494, 0.2505, 1.818, 1.494, 0.3086, 1.733, 1.494, 0.3667, 1.648, 1.494, 0.4248, 1.563, 1.494])
_sp.bezier_points.foreach_set('radius', [6.0, 6.0, 6.0, 6.0, 6.0, 6.0, 6.0, 6.0])
_sp.order_u = 0
_sp.order_v = 0
_sp = cu_primitives.splines.new('BEZIER'); _sp.bezier_points.add(7)
_sp.bezier_points.foreach_set('co', [-0.01414, 2.166, 1.494, -0.06846, 2.084, 1.494, -0.1228, 2.001, 1.494, -0.1771, 1.919, 1.494, -0.2314, 1.836, 1.494, -0.2857, 1.754, 1.494, -0.34, 1.671, 1.494, -0.3944, 1.588, 1.494])
_sp.bezier_points.foreach_set('handle_left', [0.002157, 2.191, 1.494, -0.05216, 2.108, 1.494, -0.1065, 2.026, 1.494, -0.1608, 1.943, 1.494, -0.2151, 1.861, 1.494, -0.2694, 1.778, 1.494, -0.3237, 1.696, 1.494, -0.3781, 1.613, 1.494])
_sp.bezier_points.foreach_set('handle_right', [-0.03043, 2.141, 1.494, -0.08475, 2.059, 1.494, -0.1391, 1.976, 1.494, -0.1934, 1.894, 1.494, -0.2477, 1.811, 1.494, -0.302, 1.729, 1.494, -0.3563, 1.646, 1.494, -0.4107, 1.564, 1.494])
_sp.bezier_points.foreach_set('radius', [6.0, 6.0, 6.0, 6.0, 6.0, 6.0, 6.0, 6.0])
_sp.order_u = 0
_sp.order_v = 0
cu_primitives.materials.append(mat_defaultmat)
cu_primitives.use_path_clamp = True
cu_primitives.bevel_resolution = 1
cu_primitives.bevel_depth = 0.01
cu_primitives.fill_mode = 'FULL'

# ---- objects
ob_camera = bpy.data.objects.new('Camera', cam_camera)
ob_area = bpy.data.objects.new('Area', light_area)
ob_enivironmentpencil = bpy.data.objects.new('EnivironmentPencil', None)
ob_lamppencil = bpy.data.objects.new('LampPencil', None)
ob_backdrop = bpy.data.objects.new('Backdrop', me_backdropmesh)
ob_benchplaceholder = bpy.data.objects.new('BenchPlaceholder', me_benchplaceholdermesh)
ob_bulb = bpy.data.objects.new('Bulb', me_bulbmesh)
ob_lampcurve = bpy.data.objects.new('LampCurve', cu_primitives)

# ---- transforms, parenting, visibility, modifiers, constraints
ob_camera.location = (7.359, -6.926, 5.144)
ob_camera.rotation_euler = (1.109, 0.0, 0.8149)
ob_camera.lock_rotations_4d = False
ob_camera.empty_display_type = 'ARROWS'
ob_camera.color = (0.0, 0.0, 0.0, 0.0)
ob_camera.display_type = 'WIRE'
ob_camera.lineart.crease_threshold = 0.0
ob_area.location = (4.413, 0.05096, 3.847)
ob_area.rotation_euler = (0.0, 0.7854, 0.0)
ob_area.lineart.crease_threshold = 0.0
ob_enivironmentpencil.location = (0.0, 0.0, 0.0)
ob_enivironmentpencil.empty_image_offset = (0.0, 0.0)
ob_enivironmentpencil.color = (0.0, 0.0, 0.0, 1.0)
ob_enivironmentpencil.use_grease_pencil_lights = True
ob_enivironmentpencil.lineart.crease_threshold = 0.0
ob_lamppencil.location = (0.0, 2.175, 0.0)
ob_lamppencil.rotation_euler = (0.0, -0.0, 1.571)
ob_lamppencil.empty_image_offset = (0.0, 0.0)
ob_lamppencil.color = (0.0, 0.0, 0.0, 1.0)
ob_lamppencil.use_grease_pencil_lights = True
ob_lamppencil.lineart.crease_threshold = 0.0
ob_backdrop.location = (0.0, 0.0, 0.0)
ob_backdrop.lineart.crease_threshold = 0.0
ob_benchplaceholder.parent = ob_backdrop
ob_benchplaceholder.location = (0.0, -2.713, 0.5492)
ob_benchplaceholder.lineart.crease_threshold = 0.0
ob_bulb.parent = ob_lampcurve
ob_bulb.location = (0.007113, 1.791, 1.496)
ob_bulb.scale = (0.1067, 0.2659, 0.1067)
ob_bulb.lineart.crease_threshold = 0.0
ob_lampcurve.location = (0.0, 0.0, 0.0)
ob_lampcurve.lineart.crease_threshold = 0.0

# ---- collection membership
col_camandlight.objects.link(ob_camera)
col_camandlight.objects.link(ob_area)
col_pencil.objects.link(ob_enivironmentpencil)
col_pencil.objects.link(ob_lamppencil)
col_lampscene.objects.link(ob_backdrop)
col_lampscene.objects.link(ob_benchplaceholder)
col_lampscene.objects.link(ob_bulb)
col_lampscene.objects.link(ob_lampcurve)
def _layer_coll(name, lc=None):
    lc = lc or bpy.context.view_layer.layer_collection
    for c in lc.children:
        if c.name == name: return c
        r = _layer_coll(name, c)
        if r: return r
_layer_coll('Pencil').exclude = True

# ---- scene / render settings (as saved in the file)
scene.camera = ob_camera
scene.frame_start = 1; scene.frame_end = 300; scene.frame_set(1)
scene.render.engine = 'CYCLES'
scene.render.fps = 30
scene.cycles.use_denoising = False
scene.cycles.samples = 32
scene.cycles.sampling_pattern = 'TABULATED_SOBOL'
scene.cycles.use_adaptive_sampling = False
scene.cycles.use_light_tree = False
scene.view_settings.view_transform = 'Filmic'
bpy.context.view_layer.update()
